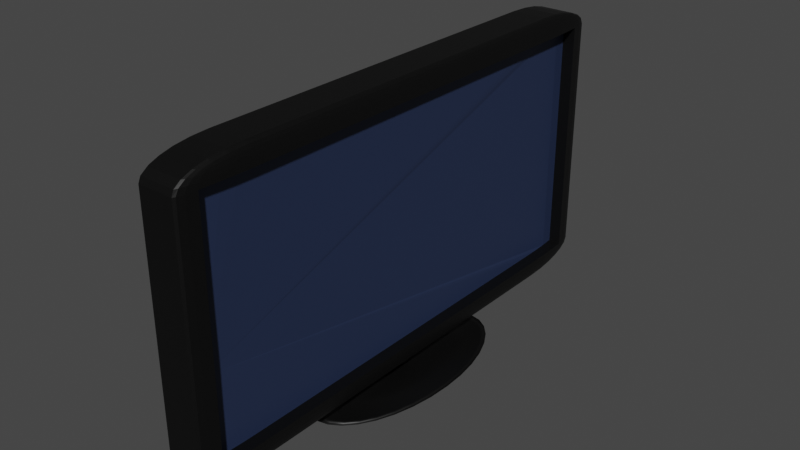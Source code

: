 # Source: Flat_Screen_TV.blend  (saved by Blender 3.1.7; exported with 4.5.12 LTS)
import bpy
from mathutils import Matrix  # noqa: F401  (used for matrix-valued properties, if any)

bpy.ops.wm.read_factory_settings(use_empty=True)
scene = bpy.context.scene
scene.name = 'Scene'

# ---- collections
col_collection = bpy.data.collections.new('Collection'); scene.collection.children.link(col_collection)

# ---- materials (node trees are filled in below, after node groups)
mat_material_003 = bpy.data.materials.new('Material.003')
mat_material_003.use_transparent_shadow = False
mat_material_004 = bpy.data.materials.new('Material.004')
mat_material_004.use_transparent_shadow = False
mat_material_005 = bpy.data.materials.new('Material.005')
mat_material_005.use_transparent_shadow = False
mat_material_006 = bpy.data.materials.new('Material.006')
mat_material_006.use_transparent_shadow = False

# ---- material node trees
mat_material_003.use_nodes = True; mat_material_003.node_tree.nodes.clear()
_N = mat_material_003.node_tree.nodes; _L = mat_material_003.node_tree.links
n0 = _N.new('ShaderNodeBsdfPrincipled'); n0.name = 'Principled BSDF'; n0.location = (10, 300)
n0.distribution = 'GGX'
n0.subsurface_method = 'RANDOM_WALK_SKIN'
n0.inputs[0].default_value = (0.0, 0.0, 0.0, 1.0)
n0.inputs[3].default_value = 1.45
n0.inputs[27].default_value = (0.0, 0.0, 0.0, 1.0)
n0.inputs[28].default_value = 1.0
n1 = _N.new('ShaderNodeOutputMaterial'); n1.name = 'Material Output'; n1.location = (300, 300)
_L.new(n0.outputs[0], n1.inputs[0])
n1.is_active_output = True
mat_material_004.use_nodes = True; mat_material_004.node_tree.nodes.clear()
_N = mat_material_004.node_tree.nodes; _L = mat_material_004.node_tree.links
n0 = _N.new('ShaderNodeBsdfPrincipled'); n0.name = 'Principled BSDF'; n0.location = (10, 300)
n0.distribution = 'GGX'
n0.subsurface_method = 'RANDOM_WALK_SKIN'
n0.inputs[0].default_value = (0.0, 0.0, 0.0, 1.0)
n0.inputs[3].default_value = 1.45
n0.inputs[27].default_value = (0.0, 0.0, 0.0, 1.0)
n0.inputs[28].default_value = 1.0
n1 = _N.new('ShaderNodeOutputMaterial'); n1.name = 'Material Output'; n1.location = (300, 300)
_L.new(n0.outputs[0], n1.inputs[0])
n1.is_active_output = True
mat_material_005.use_nodes = True; mat_material_005.node_tree.nodes.clear()
_N = mat_material_005.node_tree.nodes; _L = mat_material_005.node_tree.links
n0 = _N.new('ShaderNodeBsdfPrincipled'); n0.name = 'Principled BSDF'; n0.location = (10, 300)
n0.distribution = 'GGX'
n0.subsurface_method = 'RANDOM_WALK_SKIN'
n0.inputs[0].default_value = (0.0, 0.0, 0.0, 1.0)
n0.inputs[3].default_value = 1.45
n0.inputs[27].default_value = (0.0, 0.0, 0.0, 1.0)
n0.inputs[28].default_value = 1.0
n1 = _N.new('ShaderNodeOutputMaterial'); n1.name = 'Material Output'; n1.location = (300, 300)
_L.new(n0.outputs[0], n1.inputs[0])
n1.is_active_output = True
mat_material_006.use_nodes = True; mat_material_006.node_tree.nodes.clear()
_N = mat_material_006.node_tree.nodes; _L = mat_material_006.node_tree.links
n0 = _N.new('ShaderNodeBsdfPrincipled'); n0.name = 'Principled BSDF'; n0.location = (10, 300)
n0.distribution = 'GGX'
n0.subsurface_method = 'RANDOM_WALK_SKIN'
n0.inputs[0].default_value = (0.01764, 0.02956, 0.07227, 1.0)
n0.inputs[3].default_value = 1.45
n0.inputs[27].default_value = (0.0, 0.0, 0.0, 1.0)
n0.inputs[28].default_value = 1.0
n1 = _N.new('ShaderNodeOutputMaterial'); n1.name = 'Material Output'; n1.location = (300, 300)
_L.new(n0.outputs[0], n1.inputs[0])
n1.is_active_output = True

# ---- world
world_world = bpy.data.worlds.new('World'); scene.world = world_world
world_world.use_nodes = True; world_world.node_tree.nodes.clear()
_N = world_world.node_tree.nodes; _L = world_world.node_tree.links
n0 = _N.new('ShaderNodeOutputWorld'); n0.name = 'World Output'; n0.location = (300, 300)
n1 = _N.new('ShaderNodeBackground'); n1.name = 'Background'; n1.location = (10, 300)
n1.inputs[0].default_value = (0.05088, 0.05088, 0.05088, 1.0)
_L.new(n1.outputs[0], n0.inputs[0])
n0.is_active_output = True
world_world.color = (0.05088, 0.05088, 0.05088)
world_world.use_sun_shadow = False
world_world.sun_shadow_jitter_overblur = 0.0

# ---- meshes
me_circle = bpy.data.meshes.new('Circle')
me_circle.from_pydata([(0.0, 1.0, 0.0), (-0.1951, 0.9808, 0.0), (-0.3827, 0.9239, 0.0), (-0.5556, 0.8315, 0.0), (-0.7071, 0.7071, 0.0), (-0.8315, 0.5556, 0.0), (-0.9239, 0.3827, 0.0002428), (-0.9808, 0.1951, 0.0006261), (-1.0, -4.371e-08, 0.001618), (-0.9808, -0.1951, 0.0006261), (-0.9239, -0.3827, 0.0002428), (-0.8315, -0.5556, 0.0), (-0.7071, -0.7071, 0.0), (-0.5556, -0.8315, 0.0), (-0.3827, -0.9239, 0.0), (-0.1951, -0.9808, 0.0), (8.742e-08, -1.0, 0.0), (0.1951, -0.9808, 0.0), (0.3827, -0.9239, 0.0), (0.5556, -0.8315, 0.0), (0.7071, -0.7071, 0.0), (0.8315, -0.5556, 0.0), (0.9239, -0.3827, 0.0002428), (0.9808, -0.1951, 0.0006261), (1.0, 1.192e-08, 0.001618), (0.9808, 0.1951, 0.0006261), (0.9239, 0.3827, 0.0002428), (0.8315, 0.5556, 0.0), (0.7071, 0.7071, 0.0), (0.5556, 0.8315, 0.0), (0.3827, 0.9239, 0.0), (0.1951, 0.9808, 0.0), (-0.1811, 0.9106, 0.002742), (7.819e-10, 0.9285, 0.002742), (-0.3553, 0.8578, 0.002742), (-0.5158, 0.772, 0.002742), (-0.6565, 0.6565, 0.002742), (-0.772, 0.5158, 0.004173), (-0.8578, 0.3553, 0.006676), (-0.9106, 0.1811, 0.00763), (-0.9285, -4.101e-08, 0.009319), (-0.9106, -0.1811, 0.00763), (-0.8578, -0.3553, 0.006676), (-0.772, -0.5158, 0.004173), (-0.6565, -0.6565, 0.002742), (-0.5158, -0.772, 0.002742), (-0.3553, -0.8578, 0.002742), (-0.1811, -0.9106, 0.002742), (8.195e-08, -0.9285, 0.002742), (0.1811, -0.9106, 0.002742), (0.3553, -0.8578, 0.002742), (0.5158, -0.772, 0.002742), (0.6565, -0.6565, 0.002742), (0.772, -0.5158, 0.004173), (0.8578, -0.3553, 0.006676), (0.9106, -0.1811, 0.00763), (0.9285, 1.064e-08, 0.009319), (0.9106, 0.1811, 0.00763), (0.8578, 0.3553, 0.006676), (0.772, 0.5158, 0.004173), (0.6565, 0.6565, 0.002742), (0.5158, 0.772, 0.002742), (0.3553, 0.8578, 0.002742), (0.1811, 0.9106, 0.002742), (-0.1591, 0.8001, 4.043e-06), (-1.83e-09, 0.8158, 0.0), (-0.3122, 0.7537, 0.001069), (-0.4532, 0.6783, 0.004295), (-0.5768, 0.5768, 0.008872), (-0.6783, 0.4532, 0.01291), (-0.7537, 0.3122, 0.01437), (-0.8001, 0.1591, 0.01653), (-0.8158, -3.712e-08, 0.01807), (-0.8001, -0.1591, 0.01653), (-0.7537, -0.3122, 0.01437), (-0.6783, -0.4532, 0.01291), (-0.5768, -0.5768, 0.008872), (-0.4532, -0.6783, 0.004295), (-0.3122, -0.7537, 0.001069), (-0.1591, -0.8001, 4.043e-06), (6.949e-08, -0.8158, 0.0), (0.1591, -0.8001, 4.043e-06), (0.3122, -0.7537, 0.001069), (0.4532, -0.6783, 0.004295), (0.5768, -0.5768, 0.008872), (0.6783, -0.4532, 0.01291), (0.7537, -0.3122, 0.01437), (0.8001, -0.1591, 0.01653), (0.8158, 8.265e-09, 0.01807), (0.8001, 0.1591, 0.01653), (0.7537, 0.3122, 0.01437), (0.6783, 0.4532, 0.01291), (0.5768, 0.5768, 0.008872), (0.4532, 0.6783, 0.004295), (0.3122, 0.7537, 0.001069), (0.1591, 0.8001, 4.043e-06), (-0.1328, 0.6679, 0.02068), (-7.179e-10, 0.681, 0.02033), (-0.2606, 0.6291, 0.02235), (-0.3783, 0.5662, 0.02517), (-0.4815, 0.4815, 0.02655), (-0.5662, 0.3783, 0.02751), (-0.6291, 0.2606, 0.02946), (-0.6679, 0.1328, 0.03084), (-0.681, -3.222e-08, 0.03134), (-0.6679, -0.1328, 0.03084), (-0.6291, -0.2606, 0.02946), (-0.5662, -0.3783, 0.02751), (-0.4815, -0.4815, 0.02655), (-0.3783, -0.5662, 0.02517), (-0.2606, -0.6291, 0.02235), (-0.1328, -0.6679, 0.02068), (5.881e-08, -0.681, 0.02033), (0.1328, -0.6679, 0.02068), (0.2606, -0.6291, 0.02235), (0.3783, -0.5662, 0.02517), (0.4815, -0.4815, 0.02655), (0.5662, -0.3783, 0.02751), (0.6291, -0.2606, 0.02946), (0.6679, -0.1328, 0.03084), (0.681, 5.667e-09, 0.03134), (0.6679, 0.1328, 0.03084), (0.6291, 0.2606, 0.02946), (0.5662, 0.3783, 0.02751), (0.4815, 0.4815, 0.02655), (0.3783, 0.5662, 0.02517), (0.2606, 0.6291, 0.02235), (0.1328, 0.6679, 0.02068), (-0.111, 0.5583, 0.03604), (-4.764e-10, 0.5692, 0.03604), (-0.2178, 0.5259, 0.03604), (-0.3162, 0.4733, 0.03604), (-0.4025, 0.4025, 0.03604), (-0.4733, 0.3162, 0.03604), (-0.5259, 0.2178, 0.03604), (-0.5583, 0.111, 0.03604), (-0.5692, -2.791e-08, 0.03604), (-0.5583, -0.111, 0.03604), (-0.5259, -0.2178, 0.03604), (-0.4733, -0.3162, 0.03604), (-0.4025, -0.4025, 0.03604), (-0.3162, -0.4733, 0.03604), (-0.2178, -0.5259, 0.03604), (-0.111, -0.5583, 0.03604), (4.928e-08, -0.5692, 0.03604), (0.111, -0.5583, 0.03604), (0.2178, -0.5259, 0.03604), (0.3162, -0.4733, 0.03604), (0.4025, -0.4025, 0.03604), (0.4733, -0.3162, 0.03604), (0.5259, -0.2178, 0.03604), (0.5583, -0.111, 0.03604), (0.5692, 3.757e-09, 0.03604), (0.5583, 0.111, 0.03604), (0.5259, 0.2178, 0.03604), (0.4733, 0.3162, 0.03604), (0.4025, 0.4025, 0.03604), (0.3162, 0.4733, 0.03604), (0.2178, 0.5259, 0.03604), (0.111, 0.5583, 0.03604)], [], [(1, 0, 31, 30, 29, 28, 27, 26, 25, 24, 23, 22, 21, 20, 19, 18, 17, 16, 15, 14, 13, 12, 11, 10, 9, 8, 7, 6, 5, 4, 3, 2), (44, 45, 77, 76), (17, 18, 50, 49), (4, 5, 37, 36), (31, 0, 33, 63), (18, 19, 51, 50), (5, 6, 38, 37), (19, 20, 52, 51), (6, 7, 39, 38), (20, 21, 53, 52), (7, 8, 40, 39), (21, 22, 54, 53), (8, 9, 41, 40), (22, 23, 55, 54), (9, 10, 42, 41), (23, 24, 56, 55), (10, 11, 43, 42), (24, 25, 57, 56), (11, 12, 44, 43), (25, 26, 58, 57), (12, 13, 45, 44), (26, 27, 59, 58), (13, 14, 46, 45), (0, 1, 32, 33), (27, 28, 60, 59), (14, 15, 47, 46), (1, 2, 34, 32), (28, 29, 61, 60), (15, 16, 48, 47), (2, 3, 35, 34), (29, 30, 62, 61), (16, 17, 49, 48), (3, 4, 36, 35), (30, 31, 63, 62), (79, 80, 112, 111), (58, 59, 91, 90), (45, 46, 78, 77), (33, 32, 64, 65), (59, 60, 92, 91), (46, 47, 79, 78), (32, 34, 66, 64), (60, 61, 93, 92), (47, 48, 80, 79), (34, 35, 67, 66), (61, 62, 94, 93), (48, 49, 81, 80), (35, 36, 68, 67), (62, 63, 95, 94), (49, 50, 82, 81), (36, 37, 69, 68), (63, 33, 65, 95), (50, 51, 83, 82), (37, 38, 70, 69), (51, 52, 84, 83), (38, 39, 71, 70), (52, 53, 85, 84), (39, 40, 72, 71), (53, 54, 86, 85), (40, 41, 73, 72), (54, 55, 87, 86), (41, 42, 74, 73), (55, 56, 88, 87), (42, 43, 75, 74), (56, 57, 89, 88), (43, 44, 76, 75), (57, 58, 90, 89), (114, 115, 147, 146), (66, 67, 99, 98), (93, 94, 126, 125), (80, 81, 113, 112), (67, 68, 100, 99), (94, 95, 127, 126), (81, 82, 114, 113), (68, 69, 101, 100), (95, 65, 97, 127), (82, 83, 115, 114), (69, 70, 102, 101), (83, 84, 116, 115), (70, 71, 103, 102), (84, 85, 117, 116), (71, 72, 104, 103), (85, 86, 118, 117), (72, 73, 105, 104), (86, 87, 119, 118), (73, 74, 106, 105), (87, 88, 120, 119), (74, 75, 107, 106), (88, 89, 121, 120), (75, 76, 108, 107), (89, 90, 122, 121), (76, 77, 109, 108), (90, 91, 123, 122), (77, 78, 110, 109), (65, 64, 96, 97), (91, 92, 124, 123), (78, 79, 111, 110), (64, 66, 98, 96), (92, 93, 125, 124), (128, 130, 131, 132, 133, 134, 135, 136, 137, 138, 139, 140, 141, 142, 143, 144, 145, 146, 147, 148, 149, 150, 151, 152, 153, 154, 155, 156, 157, 158, 159, 129), (101, 102, 134, 133), (115, 116, 148, 147), (102, 103, 135, 134), (116, 117, 149, 148), (103, 104, 136, 135), (117, 118, 150, 149), (104, 105, 137, 136), (118, 119, 151, 150), (105, 106, 138, 137), (119, 120, 152, 151), (106, 107, 139, 138), (120, 121, 153, 152), (107, 108, 140, 139), (121, 122, 154, 153), (108, 109, 141, 140), (122, 123, 155, 154), (109, 110, 142, 141), (97, 96, 128, 129), (123, 124, 156, 155), (110, 111, 143, 142), (96, 98, 130, 128), (124, 125, 157, 156), (111, 112, 144, 143), (98, 99, 131, 130), (125, 126, 158, 157), (112, 113, 145, 144), (99, 100, 132, 131), (126, 127, 159, 158), (113, 114, 146, 145), (100, 101, 133, 132), (127, 97, 129, 159)])
me_circle.polygons.foreach_set('use_smooth', [True] * 130)
_uv = me_circle.uv_layers.new(name='UVMap')
_uv.uv.foreach_set('vector', [0.0, 0.0, 0.0, 0.0, 0.0, 0.0, 0.0, 0.0, 0.0, 0.0, 0.0, 0.0, 0.0, 0.0, 0.0, 0.0, 0.0, 0.0, 0.0, 0.0, 0.0, 0.0, 0.0, 0.0, 0.0, 0.0, 0.0, 0.0, 0.0, 0.0, 0.0, 0.0, 0.0, 0.0, 0.0, 0.0, 0.0, 0.0, 0.0, 0.0, 0.0, 0.0, 0.0, 0.0, 0.0, 0.0, 0.0, 0.0, 0.0, 0.0, 0.0, 0.0, 0.0, 0.0, 0.0, 0.0, 0.0, 0.0, 0.0, 0.0, 0.0, 0.0, 0.0, 0.0, 0.0, 0.0, 0.0, 0.0, 0.0, 0.0, 0.0, 0.0, 0.0, 0.0, 0.0, 0.0, 0.0, 0.0, 0.0, 0.0, 0.0, 0.0, 0.0, 0.0, 0.0, 0.0, 0.0, 0.0, 0.0, 0.0, 0.0, 0.0, 0.0, 0.0, 0.0, 0.0, 0.0, 0.0, 0.0, 0.0, 0.0, 0.0, 0.0, 0.0, 0.0, 0.0, 0.0, 0.0, 0.0, 0.0, 0.0, 0.0, 0.0, 0.0, 0.0, 0.0, 0.0, 0.0, 0.0, 0.0, 0.0, 0.0, 0.0, 0.0, 0.0, 0.0, 0.0, 0.0, 0.0, 0.0, 0.0, 0.0, 0.0, 0.0, 0.0, 0.0, 0.0, 0.0, 0.0, 0.0, 0.0, 0.0, 0.0, 0.0, 0.0, 0.0, 0.0, 0.0, 0.0, 0.0, 0.0, 0.0, 0.0, 0.0, 0.0, 0.0, 0.0, 0.0, 0.0, 0.0, 0.0, 0.0, 0.0, 0.0, 0.0, 0.0, 0.0, 0.0, 0.0, 0.0, 0.0, 0.0, 0.0, 0.0, 0.0, 0.0, 0.0, 0.0, 0.0, 0.0, 0.0, 0.0, 0.0, 0.0, 0.0, 0.0, 0.0, 0.0, 0.0, 0.0, 0.0, 0.0, 0.0, 0.0, 0.0, 0.0, 0.0, 0.0, 0.0, 0.0, 0.0, 0.0, 0.0, 0.0, 0.0, 0.0, 0.0, 0.0, 0.0, 0.0, 0.0, 0.0, 0.0, 0.0, 0.0, 0.0, 0.0, 0.0, 0.0, 0.0, 0.0, 0.0, 0.0, 0.0, 0.0, 0.0, 0.0, 0.0, 0.0, 0.0, 0.0, 0.0, 0.0, 0.0, 0.0, 0.0, 0.0, 0.0, 0.0, 0.0, 0.0, 0.0, 0.0, 0.0, 0.0, 0.0, 0.0, 0.0, 0.0, 0.0, 0.0, 0.0, 0.0, 0.0, 0.0, 0.0, 0.0, 0.0, 0.0, 0.0, 0.0, 0.0, 0.0, 0.0, 0.0, 0.0, 0.0, 0.0, 0.0, 0.0, 0.0, 0.0, 0.0, 0.0, 0.0, 0.0, 0.0, 0.0, 0.0, 0.0, 0.0, 0.0, 0.0, 0.0, 0.0, 0.0, 0.0, 0.0, 0.0, 0.0, 0.0, 0.0, 0.0, 0.0, 0.0, 0.0, 0.0, 0.0, 0.0, 0.0, 0.0, 0.0, 0.0, 0.0, 0.0, 0.0, 0.0, 0.0, 0.0, 0.0, 0.0, 0.0, 0.0, 0.0, 0.0, 0.0, 0.0, 0.0, 0.0, 0.0, 0.0, 0.0, 0.0, 0.0, 0.0, 0.0, 0.0, 0.0, 0.0, 0.0, 0.0, 0.0, 0.0, 0.0, 0.0, 0.0, 0.0, 0.0, 0.0, 0.0, 0.0, 0.0, 0.0, 0.0, 0.0, 0.0, 0.0, 0.0, 0.0, 0.0, 0.0, 0.0, 0.0, 0.0, 0.0, 0.0, 0.0, 0.0, 0.0, 0.0, 0.0, 0.0, 0.0, 0.0, 0.0, 0.0, 0.0, 0.0, 0.0, 0.0, 0.0, 0.0, 0.0, 0.0, 0.0, 0.0, 0.0, 0.0, 0.0, 0.0, 0.0, 0.0, 0.0, 0.0, 0.0, 0.0, 0.0, 0.0, 0.0, 0.0, 0.0, 0.0, 0.0, 0.0, 0.0, 0.0, 0.0, 0.0, 0.0, 0.0, 0.0, 0.0, 0.0, 0.0, 0.0, 0.0, 0.0, 0.0, 0.0, 0.0, 0.0, 0.0, 0.0, 0.0, 0.0, 0.0, 0.0, 0.0, 0.0, 0.0, 0.0, 0.0, 0.0, 0.0, 0.0, 0.0, 0.0, 0.0, 0.0, 0.0, 0.0, 0.0, 0.0, 0.0, 0.0, 0.0, 0.0, 0.0, 0.0, 0.0, 0.0, 0.0, 0.0, 0.0, 0.0, 0.0, 0.0, 0.0, 0.0, 0.0, 0.0, 0.0, 0.0, 0.0, 0.0, 0.0, 0.0, 0.0, 0.0, 0.0, 0.0, 0.0, 0.0, 0.0, 0.0, 0.0, 0.0, 0.0, 0.0, 0.0, 0.0, 0.0, 0.0, 0.0, 0.0, 0.0, 0.0, 0.0, 0.0, 0.0, 0.0, 0.0, 0.0, 0.0, 0.0, 0.0, 0.0, 0.0, 0.0, 0.0, 0.0, 0.0, 0.0, 0.0, 0.0, 0.0, 0.0, 0.0, 0.0, 0.0, 0.0, 0.0, 0.0, 0.0, 0.0, 0.0, 0.0, 0.0, 0.0, 0.0, 0.0, 0.0, 0.0, 0.0, 0.0, 0.0, 0.0, 0.0, 0.0, 0.0, 0.0, 0.0, 0.0, 0.0, 0.0, 0.0, 0.0, 0.0, 0.0, 0.0, 0.0, 0.0, 0.0, 0.0, 0.0, 0.0, 0.0, 0.0, 0.0, 0.0, 0.0, 0.0, 0.0, 0.0, 0.0, 0.0, 0.0, 0.0, 0.0, 0.0, 0.0, 0.0, 0.0, 0.0, 0.0, 0.0, 0.0, 0.0, 0.0, 0.0, 0.0, 0.0, 0.0, 0.0, 0.0, 0.0, 0.0, 0.0, 0.0, 0.0, 0.0, 0.0, 0.0, 0.0, 0.0, 0.0, 0.0, 0.0, 0.0, 0.0, 0.0, 0.0, 0.0, 0.0, 0.0, 0.0, 0.0, 0.0, 0.0, 0.0, 0.0, 0.0, 0.0, 0.0, 0.0, 0.0, 0.0, 0.0, 0.0, 0.0, 0.0, 0.0, 0.0, 0.0, 0.0, 0.0, 0.0, 0.0, 0.0, 0.0, 0.0, 0.0, 0.0, 0.0, 0.0, 0.0, 0.0, 0.0, 0.0, 0.0, 0.0, 0.0, 0.0, 0.0, 0.0, 0.0, 0.0, 0.0, 0.0, 0.0, 0.0, 0.0, 0.0, 0.0, 0.0, 0.0, 0.0, 0.0, 0.0, 0.0, 0.0, 0.0, 0.0, 0.0, 0.0, 0.0, 0.0, 0.0, 0.0, 0.0, 0.0, 0.0, 0.0, 0.0, 0.0, 0.0, 0.0, 0.0, 0.0, 0.0, 0.0, 0.0, 0.0, 0.0, 0.0, 0.0, 0.0, 0.0, 0.0, 0.0, 0.0, 0.0, 0.0, 0.0, 0.0, 0.0, 0.0, 0.0, 0.0, 0.0, 0.0, 0.0, 0.0, 0.0, 0.0, 0.0, 0.0, 0.0, 0.0, 0.0, 0.0, 0.0, 0.0, 0.0, 0.0, 0.0, 0.0, 0.0, 0.0, 0.0, 0.0, 0.0, 0.0, 0.0, 0.0, 0.0, 0.0, 0.0, 0.0, 0.0, 0.0, 0.0, 0.0, 0.0, 0.0, 0.0, 0.0, 0.0, 0.0, 0.0, 0.0, 0.0, 0.0, 0.0, 0.0, 0.0, 0.0, 0.0, 0.0, 0.0, 0.0, 0.0, 0.0, 0.0, 0.0, 0.0, 0.0, 0.0, 0.0, 0.0, 0.0, 0.0, 0.0, 0.0, 0.0, 0.0, 0.0, 0.0, 0.0, 0.0, 0.0, 0.0, 0.0, 0.0, 0.0, 0.0, 0.0, 0.0, 0.0, 0.0, 0.0, 0.0, 0.0, 0.0, 0.0, 0.0, 0.0, 0.0, 0.0, 0.0, 0.0, 0.0, 0.0, 0.0, 0.0, 0.0, 0.0, 0.0, 0.0, 0.0, 0.0, 0.0, 0.0, 0.0, 0.0, 0.0, 0.0, 0.0, 0.0, 0.0, 0.0, 0.0, 0.0, 0.0, 0.0, 0.0, 0.0, 0.0, 0.0, 0.0, 0.0, 0.0, 0.0, 0.0, 0.0, 0.0, 0.0, 0.0, 0.0, 0.0, 0.0, 0.0, 0.0, 0.0, 0.0, 0.0, 0.0, 0.0, 0.0, 0.0, 0.0, 0.0, 0.0, 0.0, 0.0, 0.0, 0.0, 0.0, 0.0, 0.0, 0.0, 0.0, 0.0, 0.0, 0.0, 0.0, 0.0, 0.0, 0.0, 0.0, 0.0, 0.0, 0.0, 0.0, 0.0, 0.0, 0.0, 0.0, 0.0, 0.0, 0.0, 0.0, 0.0, 0.0, 0.0, 0.0, 0.0, 0.0, 0.0, 0.0, 0.0, 0.0, 0.0, 0.0, 0.0, 0.0, 0.0, 0.0, 0.0, 0.0, 0.0, 0.0, 0.0, 0.0, 0.0, 0.0, 0.0, 0.0, 0.0, 0.0, 0.0, 0.0, 0.0, 0.0, 0.0, 0.0, 0.0, 0.0, 0.0, 0.0, 0.0, 0.0, 0.0, 0.0, 0.0, 0.0, 0.0, 0.0, 0.0, 0.0, 0.0, 0.0, 0.0, 0.0, 0.0, 0.0, 0.0, 0.0, 0.0, 0.0, 0.0, 0.0, 0.0, 0.0, 0.0, 0.0, 0.0, 0.0, 0.0, 0.0, 0.0, 0.0, 0.0, 0.0, 0.0, 0.0, 0.0, 0.0, 0.0, 0.0, 0.0, 0.0, 0.0, 0.0, 0.0, 0.0, 0.0, 0.0, 0.0, 0.0, 0.0, 0.0, 0.0, 0.0, 0.0, 0.0, 0.0, 0.0, 0.0, 0.0, 0.0, 0.0, 0.0, 0.0, 0.0, 0.0, 0.0, 0.0, 0.0, 0.0, 0.0, 0.0, 0.0, 0.0, 0.0, 0.0, 0.0, 0.0, 0.0, 0.0, 0.0, 0.0, 0.0, 0.0, 0.0, 0.0, 0.0, 0.0, 0.0, 0.0, 0.0, 0.0, 0.0, 0.0, 0.0, 0.0, 0.0, 0.0, 0.0, 0.0, 0.0, 0.0, 0.0, 0.0, 0.0, 0.0, 0.0, 0.0, 0.0, 0.0, 0.0, 0.0, 0.0, 0.0, 0.0, 0.0, 0.0, 0.0, 0.0, 0.0, 0.0, 0.0, 0.0, 0.0, 0.0, 0.0, 0.0, 0.0, 0.0, 0.0, 0.0, 0.0, 0.0, 0.0, 0.0, 0.0, 0.0, 0.0, 0.0, 0.0, 0.0, 0.0, 0.0, 0.0, 0.0, 0.0, 0.0, 0.0, 0.0, 0.0, 0.0, 0.0, 0.0, 0.0, 0.0, 0.0, 0.0, 0.0, 0.0, 0.0, 0.0, 0.0, 0.0, 0.0, 0.0, 0.0, 0.0, 0.0, 0.0, 0.0, 0.0, 0.0, 0.0, 0.0, 0.0, 0.0, 0.0, 0.0, 0.0, 0.0, 0.0, 0.0, 0.0, 0.0, 0.0, 0.0, 0.0, 0.0, 0.0, 0.0, 0.0, 0.0, 0.0, 0.0, 0.0, 0.0, 0.0, 0.0, 0.0, 0.0, 0.0, 0.0, 0.0, 0.0, 0.0, 0.0, 0.0, 0.0, 0.0, 0.0, 0.0, 0.0, 0.0, 0.0, 0.0, 0.0, 0.0, 0.0, 0.0, 0.0, 0.0, 0.0, 0.0, 0.0, 0.0, 0.0, 0.0, 0.0, 0.0, 0.0, 0.0, 0.0, 0.0, 0.0, 0.0, 0.0, 0.0, 0.0, 0.0, 0.0, 0.0, 0.0, 0.0, 0.0, 0.0, 0.0, 0.0, 0.0, 0.0, 0.0, 0.0, 0.0, 0.0, 0.0, 0.0, 0.0, 0.0, 0.0, 0.0, 0.0, 0.0, 0.0])
me_circle.materials.append(mat_material_003)
me_circle.use_remesh_fix_poles = True
me_circle.use_remesh_preserve_attributes = False
me_circle.update()
me_cylinder = bpy.data.meshes.new('Cylinder')
me_cylinder.from_pydata([(0.0, 1.0, -1.0), (0.0, 1.0, 1.0), (0.1951, 0.9808, -1.0), (0.1951, 0.9808, 1.0), (0.3827, 0.9239, -1.0), (0.3827, 0.9239, 1.0), (0.5556, 0.8315, -1.0), (0.5556, 0.8315, 1.0), (0.7071, 0.7071, -1.0), (0.7071, 0.7071, 1.0), (0.8315, 0.5556, -1.0), (0.8315, 0.5556, 1.0), (0.9239, 0.3827, -1.0), (0.9239, 0.3827, 1.0), (0.9808, 0.1951, -1.0), (0.9808, 0.1951, 1.0), (1.0, -4.371e-08, -1.0), (1.0, -4.371e-08, 1.0), (0.9808, -0.1951, -1.0), (0.9808, -0.1951, 1.0), (0.9239, -0.3827, -1.0), (0.9239, -0.3827, 1.0), (0.8315, -0.5556, -1.0), (0.8315, -0.5556, 1.0), (0.7071, -0.7071, -1.0), (0.7071, -0.7071, 1.0), (0.5556, -0.8315, -1.0), (0.5556, -0.8315, 1.0), (0.3827, -0.9239, -1.0), (0.3827, -0.9239, 1.0), (0.1951, -0.9808, -1.0), (0.1951, -0.9808, 1.0), (-8.742e-08, -1.0, -1.0), (-8.742e-08, -1.0, 1.0), (-0.1951, -0.9808, -1.0), (-0.1951, -0.9808, 1.0), (-0.3827, -0.9239, -1.0), (-0.3827, -0.9239, 1.0), (-0.5556, -0.8315, -1.0), (-0.5556, -0.8315, 1.0), (-0.7071, -0.7071, -1.0), (-0.7071, -0.7071, 1.0), (-0.8315, -0.5556, -1.0), (-0.8315, -0.5556, 1.0), (-0.9239, -0.3827, -1.0), (-0.9239, -0.3827, 1.0), (-0.9808, -0.1951, -1.0), (-0.9808, -0.1951, 1.0), (-1.0, 1.192e-08, -1.0), (-1.0, 1.192e-08, 1.0), (-0.9808, 0.1951, -1.0), (-0.9808, 0.1951, 1.0), (-0.9239, 0.3827, -1.0), (-0.9239, 0.3827, 1.0), (-0.8315, 0.5556, -1.0), (-0.8315, 0.5556, 1.0), (-0.7071, 0.7071, -1.0), (-0.7071, 0.7071, 1.0), (-0.5556, 0.8315, -1.0), (-0.5556, 0.8315, 1.0), (-0.3827, 0.9239, -1.0), (-0.3827, 0.9239, 1.0), (-0.1951, 0.9808, -1.0), (-0.1951, 0.9808, 1.0)], [], [(0, 1, 3, 2), (2, 3, 5, 4), (4, 5, 7, 6), (6, 7, 9, 8), (8, 9, 11, 10), (10, 11, 13, 12), (12, 13, 15, 14), (14, 15, 17, 16), (16, 17, 19, 18), (18, 19, 21, 20), (20, 21, 23, 22), (22, 23, 25, 24), (24, 25, 27, 26), (26, 27, 29, 28), (28, 29, 31, 30), (30, 31, 33, 32), (32, 33, 35, 34), (34, 35, 37, 36), (36, 37, 39, 38), (38, 39, 41, 40), (40, 41, 43, 42), (42, 43, 45, 44), (44, 45, 47, 46), (46, 47, 49, 48), (48, 49, 51, 50), (50, 51, 53, 52), (52, 53, 55, 54), (54, 55, 57, 56), (56, 57, 59, 58), (58, 59, 61, 60), (3, 1, 63, 61, 59, 57, 55, 53, 51, 49, 47, 45, 43, 41, 39, 37, 35, 33, 31, 29, 27, 25, 23, 21, 19, 17, 15, 13, 11, 9, 7, 5), (60, 61, 63, 62), (62, 63, 1, 0), (0, 2, 4, 6, 8, 10, 12, 14, 16, 18, 20, 22, 24, 26, 28, 30, 32, 34, 36, 38, 40, 42, 44, 46, 48, 50, 52, 54, 56, 58, 60, 62)])
me_cylinder.polygons.foreach_set('use_smooth', [True] * 34)
_uv = me_cylinder.uv_layers.new(name='UVMap')
_uv.uv.foreach_set('vector', [1.0, 0.5, 1.0, 1.0, 0.9688, 1.0, 0.9688, 0.5, 0.9688, 0.5, 0.9688, 1.0, 0.9375, 1.0, 0.9375, 0.5, 0.9375, 0.5, 0.9375, 1.0, 0.9062, 1.0, 0.9062, 0.5, 0.9062, 0.5, 0.9062, 1.0, 0.875, 1.0, 0.875, 0.5, 0.875, 0.5, 0.875, 1.0, 0.8438, 1.0, 0.8438, 0.5, 0.8438, 0.5, 0.8438, 1.0, 0.8125, 1.0, 0.8125, 0.5, 0.8125, 0.5, 0.8125, 1.0, 0.7812, 1.0, 0.7812, 0.5, 0.7812, 0.5, 0.7812, 1.0, 0.75, 1.0, 0.75, 0.5, 0.75, 0.5, 0.75, 1.0, 0.7188, 1.0, 0.7188, 0.5, 0.7188, 0.5, 0.7188, 1.0, 0.6875, 1.0, 0.6875, 0.5, 0.6875, 0.5, 0.6875, 1.0, 0.6562, 1.0, 0.6562, 0.5, 0.6562, 0.5, 0.6562, 1.0, 0.625, 1.0, 0.625, 0.5, 0.625, 0.5, 0.625, 1.0, 0.5938, 1.0, 0.5938, 0.5, 0.5938, 0.5, 0.5938, 1.0, 0.5625, 1.0, 0.5625, 0.5, 0.5625, 0.5, 0.5625, 1.0, 0.5312, 1.0, 0.5312, 0.5, 0.5312, 0.5, 0.5312, 1.0, 0.5, 1.0, 0.5, 0.5, 0.5, 0.5, 0.5, 1.0, 0.4688, 1.0, 0.4688, 0.5, 0.4688, 0.5, 0.4688, 1.0, 0.4375, 1.0, 0.4375, 0.5, 0.4375, 0.5, 0.4375, 1.0, 0.4062, 1.0, 0.4062, 0.5, 0.4062, 0.5, 0.4062, 1.0, 0.375, 1.0, 0.375, 0.5, 0.375, 0.5, 0.375, 1.0, 0.3438, 1.0, 0.3438, 0.5, 0.3438, 0.5, 0.3438, 1.0, 0.3125, 1.0, 0.3125, 0.5, 0.3125, 0.5, 0.3125, 1.0, 0.2812, 1.0, 0.2812, 0.5, 0.2812, 0.5, 0.2812, 1.0, 0.25, 1.0, 0.25, 0.5, 0.25, 0.5, 0.25, 1.0, 0.2188, 1.0, 0.2188, 0.5, 0.2188, 0.5, 0.2188, 1.0, 0.1875, 1.0, 0.1875, 0.5, 0.1875, 0.5, 0.1875, 1.0, 0.1562, 1.0, 0.1562, 0.5, 0.1562, 0.5, 0.1562, 1.0, 0.125, 1.0, 0.125, 0.5, 0.125, 0.5, 0.125, 1.0, 0.09375, 1.0, 0.09375, 0.5, 0.09375, 0.5, 0.09375, 1.0, 0.0625, 1.0, 0.0625, 0.5, 0.2968, 0.4854, 0.25, 0.49, 0.2032, 0.4854, 0.1582, 0.4717, 0.1167, 0.4496, 0.08029, 0.4197, 0.05045, 0.3833, 0.02827, 0.3418, 0.01461, 0.2968, 0.01, 0.25, 0.01461, 0.2032, 0.02827, 0.1582, 0.05045, 0.1167, 0.08029, 0.08029, 0.1167, 0.05045, 0.1582, 0.02827, 0.2032, 0.01461, 0.25, 0.01, 0.2968, 0.01461, 0.3418, 0.02827, 0.3833, 0.05045, 0.4197, 0.08029, 0.4496, 0.1167, 0.4717, 0.1582, 0.4854, 0.2032, 0.49, 0.25, 0.4854, 0.2968, 0.4717, 0.3418, 0.4496, 0.3833, 0.4197, 0.4197, 0.3833, 0.4496, 0.3418, 0.4717, 0.0625, 0.5, 0.0625, 1.0, 0.03125, 1.0, 0.03125, 0.5, 0.03125, 0.5, 0.03125, 1.0, 0.0, 1.0, 0.0, 0.5, 0.75, 0.49, 0.7968, 0.4854, 0.8418, 0.4717, 0.8833, 0.4496, 0.9197, 0.4197, 0.9496, 0.3833, 0.9717, 0.3418, 0.9854, 0.2968, 0.99, 0.25, 0.9854, 0.2032, 0.9717, 0.1582, 0.9496, 0.1167, 0.9197, 0.08029, 0.8833, 0.05045, 0.8418, 0.02827, 0.7968, 0.01461, 0.75, 0.01, 0.7032, 0.01461, 0.6582, 0.02827, 0.6167, 0.05045, 0.5803, 0.08029, 0.5504, 0.1167, 0.5283, 0.1582, 0.5146, 0.2032, 0.51, 0.25, 0.5146, 0.2968, 0.5283, 0.3418, 0.5504, 0.3833, 0.5803, 0.4197, 0.6167, 0.4496, 0.6582, 0.4717, 0.7032, 0.4854])
me_cylinder.materials.append(mat_material_004)
me_cylinder.use_remesh_fix_poles = True
me_cylinder.use_remesh_preserve_attributes = False
me_cylinder.update()
me_cube_002 = bpy.data.meshes.new('Cube.002')
me_cube_002.from_pydata([(-0.74, -0.74, -1.0), (-0.74, -1.0, -0.74), (-1.0, -0.74, -0.74), (-0.74, -0.8073, -0.9911), (-0.74, -0.87, -0.9652), (-0.74, -0.9238, -0.9238), (-0.8073, -0.74, -0.9911), (-0.8094, -0.81, -0.9806), (-0.8083, -0.8704, -0.9543), (-0.8069, -0.9176, -0.9177), (-0.87, -0.74, -0.9652), (-0.8705, -0.8086, -0.9541), (-0.8638, -0.8639, -0.9321), (-0.8584, -0.9037, -0.9037), (-0.8901, -0.8901, -0.8901), (-0.8073, -0.9911, -0.74), (-0.87, -0.9652, -0.74), (-0.9238, -0.9238, -0.74), (-0.74, -0.9911, -0.8073), (-0.81, -0.9806, -0.8094), (-0.8704, -0.9543, -0.8083), (-0.9176, -0.9177, -0.8069), (-0.74, -0.9652, -0.87), (-0.8086, -0.9541, -0.8705), (-0.8639, -0.9321, -0.8638), (-0.9037, -0.9037, -0.8584), (-0.9911, -0.74, -0.8073), (-0.9652, -0.74, -0.87), (-0.9238, -0.74, -0.9238), (-0.9911, -0.8073, -0.74), (-0.9806, -0.8094, -0.81), (-0.9543, -0.8083, -0.8704), (-0.9177, -0.8069, -0.9176), (-0.9652, -0.87, -0.74), (-0.9541, -0.8705, -0.8086), (-0.9321, -0.8638, -0.8639), (-0.9037, -0.8584, -0.9037), (-0.74, -1.0, 2.3), (-0.74, -0.74, 2.56), (-1.0, -0.74, 2.3), (-0.74, -0.9911, 2.368), (-0.74, -0.9652, 2.43), (-0.74, -0.9238, 2.484), (-0.8073, -0.9911, 2.3), (-0.8094, -0.9806, 2.37), (-0.8083, -0.9543, 2.431), (-0.8069, -0.9177, 2.478), (-0.87, -0.9652, 2.3), (-0.8705, -0.9541, 2.369), (-0.8638, -0.9321, 2.424), (-0.8584, -0.9037, 2.464), (-0.8901, -0.8901, 2.451), (-0.8073, -0.74, 2.552), (-0.87, -0.74, 2.526), (-0.9238, -0.74, 2.484), (-0.74, -0.8073, 2.552), (-0.81, -0.8094, 2.541), (-0.8704, -0.8083, 2.515), (-0.9176, -0.8069, 2.478), (-0.74, -0.87, 2.526), (-0.8086, -0.8705, 2.515), (-0.8639, -0.8638, 2.493), (-0.9037, -0.8584, 2.464), (-0.9911, -0.8073, 2.3), (-0.9652, -0.87, 2.3), (-0.9238, -0.9238, 2.3), (-0.9911, -0.74, 2.368), (-0.9806, -0.81, 2.37), (-0.9543, -0.8704, 2.369), (-0.9177, -0.9176, 2.367), (-0.9652, -0.74, 2.43), (-0.9541, -0.8086, 2.431), (-0.9321, -0.8639, 2.424), (-0.9037, -0.9037, 2.419), (-0.74, 0.74, -1.0), (-1.0, 0.74, -0.74), (-0.74, 1.0, -0.74), (-0.8073, 0.74, -0.9911), (-0.87, 0.74, -0.9652), (-0.9238, 0.74, -0.9238), (-0.74, 0.8073, -0.9911), (-0.81, 0.8094, -0.9806), (-0.8704, 0.8083, -0.9543), (-0.9176, 0.8069, -0.9177), (-0.74, 0.87, -0.9652), (-0.8086, 0.8705, -0.9541), (-0.8639, 0.8638, -0.9321), (-0.9037, 0.8584, -0.9037), (-0.8901, 0.8901, -0.8901), (-0.9911, 0.8073, -0.74), (-0.9652, 0.87, -0.74), (-0.9238, 0.9238, -0.74), (-0.9911, 0.74, -0.8073), (-0.9806, 0.81, -0.8094), (-0.9543, 0.8704, -0.8083), (-0.9177, 0.9176, -0.8069), (-0.9652, 0.74, -0.87), (-0.9541, 0.8086, -0.8705), (-0.9321, 0.8639, -0.8638), (-0.9037, 0.9037, -0.8584), (-0.74, 0.9911, -0.8073), (-0.74, 0.9652, -0.87), (-0.74, 0.9238, -0.9238), (-0.8073, 0.9911, -0.74), (-0.8094, 0.9806, -0.81), (-0.8083, 0.9543, -0.8704), (-0.8069, 0.9177, -0.9176), (-0.87, 0.9652, -0.74), (-0.8705, 0.9541, -0.8086), (-0.8638, 0.9321, -0.8639), (-0.8584, 0.9037, -0.9037), (-0.74, 0.74, 2.56), (-0.74, 1.0, 2.3), (-1.0, 0.74, 2.3), (-0.74, 0.8073, 2.552), (-0.74, 0.87, 2.526), (-0.74, 0.9238, 2.484), (-0.8073, 0.74, 2.552), (-0.8094, 0.81, 2.541), (-0.8083, 0.8704, 2.515), (-0.8069, 0.9176, 2.478), (-0.87, 0.74, 2.526), (-0.8705, 0.8086, 2.515), (-0.8638, 0.8639, 2.493), (-0.8584, 0.9037, 2.464), (-0.8901, 0.8901, 2.451), (-0.8073, 0.9911, 2.3), (-0.87, 0.9652, 2.3), (-0.9238, 0.9238, 2.3), (-0.74, 0.9911, 2.368), (-0.81, 0.9806, 2.37), (-0.8704, 0.9543, 2.369), (-0.9176, 0.9177, 2.367), (-0.74, 0.9652, 2.43), (-0.8086, 0.9541, 2.431), (-0.8639, 0.9321, 2.424), (-0.9037, 0.9037, 2.419), (-0.9911, 0.74, 2.368), (-0.9652, 0.74, 2.43), (-0.9238, 0.74, 2.484), (-0.9911, 0.8073, 2.3), (-0.9806, 0.8094, 2.37), (-0.9543, 0.8083, 2.431), (-0.9177, 0.8069, 2.478), (-0.9652, 0.87, 2.3), (-0.9541, 0.8705, 2.369), (-0.9321, 0.8638, 2.424), (-0.9037, 0.8584, 2.464), (0.74, -0.74, -1.0), (1.0, -0.74, -0.74), (0.74, -1.0, -0.74), (0.8073, -0.74, -0.9911), (0.87, -0.74, -0.9652), (0.9238, -0.74, -0.9238), (0.74, -0.8073, -0.9911), (0.81, -0.8094, -0.9806), (0.8704, -0.8083, -0.9543), (0.9176, -0.8069, -0.9177), (0.74, -0.87, -0.9652), (0.8086, -0.8705, -0.9541), (0.8639, -0.8638, -0.9321), (0.9037, -0.8584, -0.9037), (0.8901, -0.8901, -0.8901), (0.9911, -0.8073, -0.74), (0.9652, -0.87, -0.74), (0.9238, -0.9238, -0.74), (0.9911, -0.74, -0.8073), (0.9806, -0.81, -0.8094), (0.9543, -0.8704, -0.8083), (0.9177, -0.9176, -0.8069), (0.9652, -0.74, -0.87), (0.9541, -0.8086, -0.8705), (0.9321, -0.8639, -0.8638), (0.9037, -0.9037, -0.8584), (0.74, -0.9911, -0.8073), (0.74, -0.9652, -0.87), (0.74, -0.9238, -0.9238), (0.8073, -0.9911, -0.74), (0.8094, -0.9806, -0.81), (0.8083, -0.9543, -0.8704), (0.8069, -0.9177, -0.9176), (0.87, -0.9652, -0.74), (0.8705, -0.9541, -0.8086), (0.8638, -0.9321, -0.8639), (0.8584, -0.9037, -0.9037), (0.74, -0.74, 2.56), (0.74, -1.0, 2.3), (1.0, -0.74, 2.3), (0.74, -0.8073, 2.552), (0.74, -0.87, 2.526), (0.74, -0.9238, 2.484), (0.8073, -0.74, 2.552), (0.8094, -0.81, 2.541), (0.8083, -0.8704, 2.515), (0.8069, -0.9176, 2.478), (0.87, -0.74, 2.526), (0.8705, -0.8086, 2.515), (0.8638, -0.8639, 2.493), (0.8584, -0.9037, 2.464), (0.8901, -0.8901, 2.451), (0.8073, -0.9911, 2.3), (0.87, -0.9652, 2.3), (0.9238, -0.9238, 2.3), (0.74, -0.9911, 2.368), (0.81, -0.9806, 2.37), (0.8704, -0.9543, 2.369), (0.9176, -0.9177, 2.367), (0.74, -0.9652, 2.43), (0.8086, -0.9541, 2.431), (0.8639, -0.9321, 2.424), (0.9037, -0.9037, 2.419), (0.9911, -0.74, 2.368), (0.9652, -0.74, 2.43), (0.9238, -0.74, 2.484), (0.9911, -0.8073, 2.3), (0.9806, -0.8094, 2.37), (0.9543, -0.8083, 2.431), (0.9177, -0.8069, 2.478), (0.9652, -0.87, 2.3), (0.9541, -0.8705, 2.369), (0.9321, -0.8638, 2.424), (0.9037, -0.8584, 2.464), (0.74, 0.74, -1.0), (0.74, 1.0, -0.74), (1.0, 0.74, -0.74), (0.74, 0.8073, -0.9911), (0.74, 0.87, -0.9652), (0.74, 0.9238, -0.9238), (0.8073, 0.74, -0.9911), (0.8094, 0.81, -0.9806), (0.8083, 0.8704, -0.9543), (0.8069, 0.9176, -0.9177), (0.87, 0.74, -0.9652), (0.8705, 0.8086, -0.9541), (0.8638, 0.8639, -0.9321), (0.8584, 0.9037, -0.9037), (0.8901, 0.8901, -0.8901), (0.8073, 0.9911, -0.74), (0.87, 0.9652, -0.74), (0.9238, 0.9238, -0.74), (0.74, 0.9911, -0.8073), (0.81, 0.9806, -0.8094), (0.8704, 0.9543, -0.8083), (0.9176, 0.9177, -0.8069), (0.74, 0.9652, -0.87), (0.8086, 0.9541, -0.8705), (0.8639, 0.9321, -0.8638), (0.9037, 0.9037, -0.8584), (0.9911, 0.74, -0.8073), (0.9652, 0.74, -0.87), (0.9238, 0.74, -0.9238), (0.9911, 0.8073, -0.74), (0.9806, 0.8094, -0.81), (0.9543, 0.8083, -0.8704), (0.9177, 0.8069, -0.9176), (0.9652, 0.87, -0.74), (0.9541, 0.8705, -0.8086), (0.9321, 0.8638, -0.8639), (0.9037, 0.8584, -0.9037), (0.74, 0.74, 2.56), (1.0, 0.74, 2.3), (0.74, 1.0, 2.3), (0.8073, 0.74, 2.552), (0.87, 0.74, 2.526), (0.9238, 0.74, 2.484), (0.74, 0.8073, 2.552), (0.81, 0.8094, 2.541), (0.8704, 0.8083, 2.515), (0.9176, 0.8069, 2.478), (0.74, 0.87, 2.526), (0.8086, 0.8705, 2.515), (0.8639, 0.8638, 2.493), (0.9037, 0.8584, 2.464), (0.8901, 0.8901, 2.451), (0.9911, 0.8073, 2.3), (0.9652, 0.87, 2.3), (0.9238, 0.9238, 2.3), (0.9911, 0.74, 2.368), (0.9806, 0.81, 2.37), (0.9543, 0.8704, 2.369), (0.9177, 0.9176, 2.367), (0.9652, 0.74, 2.43), (0.9541, 0.8086, 2.431), (0.9321, 0.8639, 2.424), (0.9037, 0.9037, 2.419), (0.74, 0.9911, 2.368), (0.74, 0.9652, 2.43), (0.74, 0.9238, 2.484), (0.8073, 0.9911, 2.3), (0.8094, 0.9806, 2.37), (0.8083, 0.9543, 2.431), (0.8069, 0.9177, 2.478), (0.87, 0.9652, 2.3), (0.8705, 0.9541, 2.369), (0.8638, 0.9321, 2.424), (0.8584, 0.9037, 2.464), (-0.74, 0.2467, -1.0), (-0.74, -0.2467, -1.0), (-0.8073, -0.2467, -0.9911), (-0.8073, 0.2467, -0.9911), (-0.87, -0.2467, -0.9652), (-0.87, 0.2467, -0.9652), (-0.9238, -0.2467, -0.9238), (-0.9238, 0.2467, -0.9238), (-0.9652, -0.2467, -0.87), (-0.9652, 0.2467, -0.87), (-0.9911, -0.2467, -0.8073), (-0.9911, 0.2467, -0.8073), (-1.0, -0.2467, -0.74), (-1.0, 0.2467, -0.74), (-0.74, -0.2467, 2.56), (-0.74, 0.2467, 2.56), (-0.8073, 0.2467, 2.552), (-0.8073, -0.2467, 2.552), (-0.87, 0.2467, 2.526), (-0.87, -0.2467, 2.526), (-0.9238, 0.2467, 2.484), (-0.9238, -0.2467, 2.484), (-0.9652, 0.2467, 2.43), (-0.9652, -0.2467, 2.43), (-0.9911, 0.2467, 2.368), (-0.9911, -0.2467, 2.368), (-1.0, 0.2467, 2.3), (-1.0, -0.2467, 2.3), (0.74, -0.2467, -1.0), (0.74, 0.2467, -1.0), (0.8073, 0.2467, -0.9911), (0.8073, -0.2467, -0.9911), (0.87, 0.2467, -0.9652), (0.87, -0.2467, -0.9652), (0.9238, 0.2467, -0.9238), (0.9238, -0.2467, -0.9238), (0.9652, 0.2467, -0.87), (0.9652, -0.2467, -0.87), (0.9911, 0.2467, -0.8073), (0.9911, -0.2467, -0.8073), (1.0, 0.2467, -0.74), (1.0, -0.2467, -0.74), (0.74, 0.2467, 2.56), (0.74, -0.2467, 2.56), (0.8073, -0.2467, 2.552), (0.8073, 0.2467, 2.552), (0.87, -0.2467, 2.526), (0.87, 0.2467, 2.526), (0.9238, -0.2467, 2.484), (0.9238, 0.2467, 2.484), (0.9652, -0.2467, 2.43), (0.9652, 0.2467, 2.43), (0.9911, -0.2467, 2.368), (0.9911, 0.2467, 2.368), (1.0, -0.2467, 2.3), (1.0, 0.2467, 2.3), (-0.74, -1.0, 0.2735), (-0.74, -1.0, 1.287), (-0.8073, -0.9911, 1.287), (-0.8073, -0.9911, 0.2735), (-0.87, -0.9652, 1.287), (-0.87, -0.9652, 0.2735), (-0.9238, -0.9238, 1.287), (-0.9238, -0.9238, 0.2735), (-0.9652, -0.87, 1.287), (-0.9652, -0.87, 0.2735), (-0.9911, -0.8073, 1.287), (-0.9911, -0.8073, 0.2735), (-1.0, -0.74, 1.287), (-1.0, -0.74, 0.2735), (-0.74, 1.0, 1.287), (-0.74, 1.0, 0.2735), (-0.8073, 0.9911, 0.2735), (-0.8073, 0.9911, 1.287), (-0.87, 0.9652, 0.2735), (-0.87, 0.9652, 1.287), (-0.9238, 0.9238, 0.2735), (-0.9238, 0.9238, 1.287), (-0.9652, 0.87, 0.2735), (-0.9652, 0.87, 1.287), (-0.9911, 0.8073, 0.2735), (-0.9911, 0.8073, 1.287), (-1.0, 0.74, 0.2735), (-1.0, 0.74, 1.287), (1.0, 0.74, -0.74), (0.9911, -0.8073, 2.3), (0.9652, -0.87, -0.74), (1.0, -0.74, 2.3), (1.0, -0.74, -0.74), (0.9911, -0.8073, -0.74), (0.9238, 0.9238, 0.2735), (0.9238, 0.9238, 1.287), (0.87, 0.9652, 0.2735), (0.87, 0.9652, 1.287), (0.8073, 0.9911, 0.2735), (0.8073, 0.9911, 1.287), (0.74, 1.0, 0.2735), (0.74, 1.0, 1.287), (0.74, -1.0, 1.287), (0.74, -1.0, 0.2735), (0.8073, -0.9911, 0.2735), (0.8073, -0.9911, 1.287), (0.87, -0.9652, 0.2735), (0.87, -0.9652, 1.287), (0.9238, -0.9238, 0.2735), (0.9238, -0.9238, 1.287), (0.9238, -0.9238, -0.74), (0.9238, -0.9238, 2.3), (0.9652, -0.87, 2.3), (1.0, 0.74, 2.3), (0.9652, 0.87, -0.74), (0.9652, 0.87, 2.3), (-1.893, -0.2467, 1.287), (-1.893, -0.2467, 0.2735), (-1.893, 0.2467, 1.287), (-1.893, 0.2467, 0.2735), (0.9911, 0.8073, 2.3), (0.9911, 0.8073, -0.74), (0.9238, 0.9238, 2.3), (0.9238, 0.9238, -0.74), (0.9238, 0.9238, 1.287), (1.0, -0.2467, -0.74), (1.0, 0.2467, 2.3), (0.9238, -0.9238, 1.287), (1.0, 0.2467, -0.74), (1.0, -0.2467, 2.3), (0.9238, 0.9238, 0.2735), (0.9238, -0.9238, 0.2735), (0.4732, 0.8073, 2.3), (0.4472, 0.87, 2.3), (0.4821, -0.2467, -0.74), (0.4821, -0.74, -0.74), (0.4472, -0.87, 2.3), (0.4732, -0.8073, 2.3), (0.4821, -0.74, 2.3), (0.4821, -0.2467, 2.3), (0.4059, 0.9238, -0.74), (0.4059, 0.9238, 0.2735), (0.4059, -0.9238, 0.2735), (0.4059, -0.9238, 1.287), (0.4059, -0.9238, -0.74), (0.4732, 0.8073, -0.74), (0.4821, 0.74, -0.74), (0.4059, 0.9238, 1.287), (0.4059, 0.9238, 2.3), (0.4732, -0.8073, -0.74), (0.4472, -0.87, -0.74), (0.4472, 0.87, -0.74), (0.4821, 0.2467, -0.74), (0.4059, -0.9238, 2.3), (0.4821, 0.2467, 2.3), (0.4821, 0.74, 2.3)], [], [(394, 186, 37, 353), (414, 407, 425, 440), (339, 310, 38, 185), (410, 322, 113, 379), (366, 112, 261, 393), (0, 3, 7, 6), (3, 4, 8, 7), (4, 5, 9, 8), (6, 7, 11, 10), (7, 8, 12, 11), (8, 9, 13, 12), (10, 11, 32, 28), (11, 12, 36, 32), (12, 13, 14, 36), (1, 15, 19, 18), (15, 16, 20, 19), (16, 17, 21, 20), (18, 19, 23, 22), (19, 20, 24, 23), (20, 21, 25, 24), (22, 23, 9, 5), (23, 24, 13, 9), (24, 25, 14, 13), (2, 26, 30, 29), (26, 27, 31, 30), (27, 28, 32, 31), (29, 30, 34, 33), (30, 31, 35, 34), (31, 32, 36, 35), (33, 34, 21, 17), (34, 35, 25, 21), (35, 36, 14, 25), (37, 40, 44, 43), (40, 41, 45, 44), (41, 42, 46, 45), (43, 44, 48, 47), (44, 45, 49, 48), (45, 46, 50, 49), (47, 48, 69, 65), (48, 49, 73, 69), (49, 50, 51, 73), (38, 52, 56, 55), (52, 53, 57, 56), (53, 54, 58, 57), (55, 56, 60, 59), (56, 57, 61, 60), (57, 58, 62, 61), (59, 60, 46, 42), (60, 61, 50, 46), (61, 62, 51, 50), (39, 63, 67, 66), (63, 64, 68, 67), (64, 65, 69, 68), (66, 67, 71, 70), (67, 68, 72, 71), (68, 69, 73, 72), (70, 71, 58, 54), (71, 72, 62, 58), (72, 73, 51, 62), (74, 77, 81, 80), (77, 78, 82, 81), (78, 79, 83, 82), (80, 81, 85, 84), (81, 82, 86, 85), (82, 83, 87, 86), (84, 85, 106, 102), (85, 86, 110, 106), (86, 87, 88, 110), (75, 89, 93, 92), (89, 90, 94, 93), (90, 91, 95, 94), (92, 93, 97, 96), (93, 94, 98, 97), (94, 95, 99, 98), (96, 97, 83, 79), (97, 98, 87, 83), (98, 99, 88, 87), (76, 100, 104, 103), (100, 101, 105, 104), (101, 102, 106, 105), (103, 104, 108, 107), (104, 105, 109, 108), (105, 106, 110, 109), (107, 108, 95, 91), (108, 109, 99, 95), (109, 110, 88, 99), (111, 114, 118, 117), (114, 115, 119, 118), (115, 116, 120, 119), (117, 118, 122, 121), (118, 119, 123, 122), (119, 120, 124, 123), (121, 122, 143, 139), (122, 123, 147, 143), (123, 124, 125, 147), (112, 126, 130, 129), (126, 127, 131, 130), (127, 128, 132, 131), (129, 130, 134, 133), (130, 131, 135, 134), (131, 132, 136, 135), (133, 134, 120, 116), (134, 135, 124, 120), (135, 136, 125, 124), (113, 137, 141, 140), (137, 138, 142, 141), (138, 139, 143, 142), (140, 141, 145, 144), (141, 142, 146, 145), (142, 143, 147, 146), (144, 145, 132, 128), (145, 146, 136, 132), (146, 147, 125, 136), (148, 151, 155, 154), (151, 152, 156, 155), (152, 153, 157, 156), (154, 155, 159, 158), (155, 156, 160, 159), (156, 157, 161, 160), (158, 159, 180, 176), (159, 160, 184, 180), (160, 161, 162, 184), (149, 163, 167, 166), (163, 164, 168, 167), (164, 165, 169, 168), (166, 167, 171, 170), (167, 168, 172, 171), (168, 169, 173, 172), (170, 171, 157, 153), (171, 172, 161, 157), (172, 173, 162, 161), (150, 174, 178, 177), (174, 175, 179, 178), (175, 176, 180, 179), (177, 178, 182, 181), (178, 179, 183, 182), (179, 180, 184, 183), (181, 182, 169, 165), (182, 183, 173, 169), (183, 184, 162, 173), (185, 188, 192, 191), (188, 189, 193, 192), (189, 190, 194, 193), (191, 192, 196, 195), (192, 193, 197, 196), (193, 194, 198, 197), (195, 196, 217, 213), (196, 197, 221, 217), (197, 198, 199, 221), (186, 200, 204, 203), (200, 201, 205, 204), (201, 202, 206, 205), (203, 204, 208, 207), (204, 205, 209, 208), (205, 206, 210, 209), (207, 208, 194, 190), (208, 209, 198, 194), (209, 210, 199, 198), (187, 211, 215, 214), (211, 212, 216, 215), (212, 213, 217, 216), (214, 215, 219, 218), (215, 216, 220, 219), (216, 217, 221, 220), (218, 219, 206, 202), (219, 220, 210, 206), (220, 221, 199, 210), (222, 225, 229, 228), (225, 226, 230, 229), (226, 227, 231, 230), (228, 229, 233, 232), (229, 230, 234, 233), (230, 231, 235, 234), (232, 233, 254, 250), (233, 234, 258, 254), (234, 235, 236, 258), (223, 237, 241, 240), (237, 238, 242, 241), (238, 239, 243, 242), (240, 241, 245, 244), (241, 242, 246, 245), (242, 243, 247, 246), (244, 245, 231, 227), (245, 246, 235, 231), (246, 247, 236, 235), (224, 248, 252, 251), (248, 249, 253, 252), (249, 250, 254, 253), (251, 252, 256, 255), (252, 253, 257, 256), (253, 254, 258, 257), (255, 256, 243, 239), (256, 257, 247, 243), (257, 258, 236, 247), (259, 262, 266, 265), (262, 263, 267, 266), (263, 264, 268, 267), (265, 266, 270, 269), (266, 267, 271, 270), (267, 268, 272, 271), (269, 270, 291, 287), (270, 271, 295, 291), (271, 272, 273, 295), (260, 274, 278, 277), (274, 275, 279, 278), (275, 276, 280, 279), (277, 278, 282, 281), (278, 279, 283, 282), (279, 280, 284, 283), (281, 282, 268, 264), (282, 283, 272, 268), (283, 284, 273, 272), (261, 285, 289, 288), (285, 286, 290, 289), (286, 287, 291, 290), (288, 289, 293, 292), (289, 290, 294, 293), (290, 291, 295, 294), (292, 293, 280, 276), (293, 294, 284, 280), (294, 295, 273, 284), (297, 0, 6, 298), (298, 6, 10, 300), (300, 10, 28, 302), (302, 28, 27, 304), (304, 27, 26, 306), (306, 26, 2, 308), (353, 37, 43, 354), (354, 43, 47, 356), (356, 47, 65, 358), (358, 65, 64, 360), (360, 64, 63, 362), (362, 63, 39, 364), (311, 111, 117, 312), (312, 117, 121, 314), (314, 121, 139, 316), (316, 139, 138, 318), (318, 138, 137, 320), (320, 137, 113, 322), (367, 76, 103, 368), (368, 103, 107, 370), (370, 107, 91, 372), (372, 91, 90, 374), (374, 90, 89, 376), (376, 89, 75, 378), (222, 74, 80, 225), (225, 80, 84, 226), (226, 84, 102, 227), (227, 102, 101, 244), (244, 101, 100, 240), (240, 100, 76, 223), (111, 259, 265, 114), (114, 265, 269, 115), (115, 269, 287, 116), (116, 287, 286, 133), (133, 286, 285, 129), (129, 285, 261, 112), (255, 239, 415, 406), (224, 251, 413, 380), (413, 406, 443, 437), (386, 239, 238, 388), (388, 238, 237, 390), (390, 237, 223, 392), (325, 222, 228, 326), (326, 228, 232, 328), (328, 232, 250, 330), (330, 250, 249, 332), (332, 249, 248, 334), (334, 248, 224, 336), (339, 185, 191, 340), (340, 191, 195, 342), (342, 195, 213, 344), (344, 213, 212, 346), (346, 212, 211, 348), (348, 211, 187, 350), (395, 150, 177, 396), (396, 177, 181, 398), (398, 181, 165, 400), (239, 386, 422, 415), (165, 164, 382, 402), (149, 337, 417, 384), (0, 148, 154, 3), (3, 154, 158, 4), (4, 158, 176, 5), (5, 176, 175, 22), (22, 175, 174, 18), (18, 174, 150, 1), (185, 38, 55, 188), (188, 55, 59, 189), (189, 59, 42, 190), (190, 42, 41, 207), (207, 41, 40, 203), (203, 40, 37, 186), (297, 324, 148, 0), (74, 222, 325, 296), (296, 325, 324, 297), (277, 349, 351, 260), (349, 348, 350, 351), (281, 347, 349, 277), (347, 346, 348, 349), (264, 345, 347, 281), (345, 344, 346, 347), (263, 343, 345, 264), (343, 342, 344, 345), (262, 341, 343, 263), (341, 340, 342, 343), (259, 338, 341, 262), (338, 339, 340, 341), (166, 335, 337, 149), (335, 334, 336, 337), (170, 333, 335, 166), (333, 332, 334, 335), (153, 331, 333, 170), (331, 330, 332, 333), (152, 329, 331, 153), (329, 328, 330, 331), (151, 327, 329, 152), (327, 326, 328, 329), (148, 324, 327, 151), (324, 325, 326, 327), (66, 321, 323, 39), (321, 320, 322, 323), (70, 319, 321, 66), (319, 318, 320, 321), (54, 317, 319, 70), (317, 316, 318, 319), (53, 315, 317, 54), (315, 314, 316, 317), (52, 313, 315, 53), (313, 312, 314, 315), (38, 310, 313, 52), (310, 311, 312, 313), (92, 307, 309, 75), (307, 306, 308, 309), (96, 305, 307, 92), (305, 304, 306, 307), (79, 303, 305, 96), (303, 302, 304, 305), (78, 301, 303, 79), (301, 300, 302, 303), (77, 299, 301, 78), (299, 298, 300, 301), (74, 296, 299, 77), (296, 297, 298, 299), (364, 39, 323, 408), (408, 323, 322, 410), (259, 111, 311, 338), (338, 311, 310, 339), (336, 224, 380, 420), (383, 381, 429, 430), (187, 214, 381, 383), (274, 260, 405, 412), (251, 255, 406, 413), (164, 163, 385, 382), (308, 409, 411, 309), (409, 408, 410, 411), (2, 365, 409, 308), (365, 364, 408, 409), (351, 350, 421, 418), (214, 218, 404, 381), (276, 275, 407, 414), (350, 187, 383, 421), (275, 274, 412, 407), (386, 387, 416, 422), (201, 399, 401, 202), (399, 398, 400, 401), (200, 397, 399, 201), (397, 396, 398, 399), (186, 394, 397, 200), (394, 395, 396, 397), (288, 391, 393, 261), (391, 390, 392, 393), (292, 389, 391, 288), (389, 388, 390, 391), (276, 387, 389, 292), (387, 386, 388, 389), (400, 165, 402, 423), (202, 401, 419, 403), (401, 400, 423, 419), (387, 276, 414, 416), (260, 351, 418, 405), (163, 149, 384, 385), (140, 377, 379, 113), (377, 376, 378, 379), (144, 375, 377, 140), (375, 374, 376, 377), (128, 373, 375, 144), (373, 372, 374, 375), (127, 371, 373, 128), (371, 370, 372, 373), (126, 369, 371, 127), (369, 368, 370, 371), (112, 366, 369, 126), (366, 367, 368, 369), (29, 363, 365, 2), (363, 362, 364, 365), (33, 361, 363, 29), (361, 360, 362, 363), (17, 359, 361, 33), (359, 358, 360, 361), (16, 357, 359, 17), (357, 356, 358, 359), (15, 355, 357, 16), (355, 354, 356, 357), (1, 352, 355, 15), (352, 353, 354, 355), (76, 367, 392, 223), (367, 366, 393, 392), (309, 411, 378, 75), (411, 410, 379, 378), (218, 202, 403, 404), (431, 430, 429, 428, 445, 435, 434, 436, 442, 441, 427, 426, 444, 438, 437, 443, 432, 433, 439, 440, 425, 424, 447, 446), (150, 395, 352, 1), (395, 394, 353, 352), (337, 336, 420, 417), (381, 404, 428, 429), (404, 403, 445, 428), (421, 383, 430, 431), (422, 416, 439, 433), (415, 422, 433, 432), (406, 415, 432, 443), (419, 423, 434, 435), (412, 405, 447, 424), (417, 420, 444, 426), (418, 421, 431, 446), (423, 402, 436, 434), (403, 419, 435, 445), (380, 413, 437, 438), (405, 418, 446, 447), (402, 382, 442, 436), (416, 414, 440, 439), (407, 412, 424, 425), (420, 380, 438, 444), (385, 384, 427, 441), (384, 417, 426, 427), (382, 385, 441, 442)])
me_cube_002.polygons.foreach_set('material_index', [0, 0, 0, 0, 0, 0, 0, 0, 0, 0, 0, 0, 0, 0, 0, 0, 0, 0, 0, 0, 0, 0, 0, 0, 0, 0, 0, 0, 0, 0, 0, 0, 0, 0, 0, 0, 0, 0, 0, 0, 0, 0, 0, 0, 0, 0, 0, 0, 0, 0, 0, 0, 0, 0, 0, 0, 0, 0, 0, 0, 0, 0, 0, 0, 0, 0, 0, 0, 0, 0, 0, 0, 0, 0, 0, 0, 0, 0, 0, 0, 0, 0, 0, 0, 0, 0, 0, 0, 0, 0, 0, 0, 0, 0, 0, 0, 0, 0, 0, 0, 0, 0, 0, 0, 0, 0, 0, 0, 0, 0, 0, 0, 0, 0, 0, 0, 0, 0, 0, 0, 0, 0, 0, 0, 0, 0, 0, 0, 0, 0, 0, 0, 0, 0, 0, 0, 0, 0, 0, 0, 0, 0, 0, 0, 0, 0, 0, 0, 0, 0, 0, 0, 0, 0, 0, 0, 0, 0, 0, 0, 0, 0, 0, 0, 0, 0, 0, 0, 0, 0, 0, 0, 0, 0, 0, 0, 0, 0, 0, 0, 0, 0, 0, 0, 0, 0, 0, 0, 0, 0, 0, 0, 0, 0, 0, 0, 0, 0, 0, 0, 0, 0, 0, 0, 0, 0, 0, 0, 0, 0, 0, 0, 0, 0, 0, 0, 0, 0, 0, 0, 0, 0, 0, 0, 0, 0, 0, 0, 0, 0, 0, 0, 0, 0, 0, 0, 0, 0, 0, 0, 0, 0, 0, 0, 0, 0, 0, 0, 0, 0, 0, 0, 0, 0, 0, 0, 0, 0, 0, 0, 0, 0, 0, 0, 0, 0, 0, 0, 0, 0, 0, 0, 0, 0, 0, 0, 0, 0, 0, 0, 0, 0, 0, 0, 0, 0, 0, 0, 0, 0, 0, 0, 0, 0, 0, 0, 0, 0, 0, 0, 0, 0, 0, 0, 0, 0, 0, 0, 0, 0, 0, 0, 0, 0, 0, 0, 0, 0, 0, 0, 0, 0, 0, 0, 0, 0, 0, 0, 0, 0, 0, 0, 0, 0, 0, 0, 0, 0, 0, 0, 0, 0, 0, 0, 0, 0, 0, 0, 0, 0, 0, 0, 0, 0, 0, 0, 0, 0, 0, 0, 0, 0, 0, 0, 0, 0, 0, 0, 0, 0, 0, 0, 0, 0, 0, 0, 0, 0, 0, 0, 0, 0, 0, 0, 0, 0, 0, 0, 0, 0, 0, 0, 0, 0, 0, 0, 0, 0, 0, 0, 0, 0, 0, 0, 0, 0, 0, 0, 0, 0, 0, 1, 0, 0, 0, 0, 0, 0, 0, 0, 0, 0, 0, 0, 0, 0, 0, 0, 0, 0, 0, 0, 0, 0, 0, 0])
_uv = me_cube_002.uv_layers.new(name='UVMap')
_uv.uv.foreach_set('vector', [0.5356, 0.7825, 0.6067, 0.7825, 0.6067, 0.9675, 0.5356, 0.9675, 0.6067, 0.5, 0.6067, 0.5162, 0.6067, 0.5162, 0.6067, 0.5, 0.6575, 0.6558, 0.8425, 0.6558, 0.8425, 0.7175, 0.6575, 0.7175, 0.5356, 0.1558, 0.6067, 0.1558, 0.6067, 0.2175, 0.5356, 0.2175, 0.5356, 0.2825, 0.6067, 0.2825, 0.6067, 0.4675, 0.5356, 0.4675, 0.1575, 0.7175, 0.1575, 0.7259, 0.1488, 0.7262, 0.1491, 0.7175, 0.1575, 0.7259, 0.1575, 0.7338, 0.149, 0.7338, 0.1488, 0.7262, 0.1575, 0.7338, 0.1575, 0.75, 0.1491, 0.75, 0.149, 0.7338, 0.1491, 0.7175, 0.1488, 0.7262, 0.1412, 0.7261, 0.1412, 0.7175, 0.1488, 0.7262, 0.149, 0.7338, 0.142, 0.733, 0.1412, 0.7261, 0.149, 0.7338, 0.1491, 0.75, 0.1427, 0.75, 0.142, 0.733, 0.1412, 0.7175, 0.1412, 0.7261, 0.125, 0.7259, 0.125, 0.7175, 0.1412, 0.7261, 0.142, 0.733, 0.125, 0.7323, 0.125, 0.7259, 0.142, 0.733, 0.1427, 0.75, 0.1387, 0.75, 0.125, 0.7323, 0.3933, 0.9675, 0.3933, 0.9759, 0.3884, 0.9762, 0.3885, 0.9675, 0.3933, 0.9759, 0.3933, 0.9838, 0.3885, 0.9838, 0.3884, 0.9762, 0.3933, 0.9838, 0.3933, 1.0, 0.3886, 1.0, 0.3885, 0.9838, 0.3885, 0.9675, 0.3884, 0.9762, 0.3841, 0.9761, 0.3841, 0.9675, 0.3884, 0.9762, 0.3885, 0.9838, 0.3846, 0.983, 0.3841, 0.9761, 0.3885, 0.9838, 0.3886, 1.0, 0.3849, 1.0, 0.3846, 0.983, 0.3841, 0.9675, 0.3841, 0.9761, 0.375, 0.9759, 0.375, 0.9675, 0.3841, 0.9761, 0.3846, 0.983, 0.375, 0.9823, 0.375, 0.9759, 0.3846, 0.983, 0.3849, 1.0, 0.3827, 1.0, 0.375, 0.9823, 0.3933, 0.0325, 0.3885, 0.0325, 0.3883, 0.02383, 0.3933, 0.02409, 0.3885, 0.0325, 0.3841, 0.0325, 0.3841, 0.02397, 0.3883, 0.02383, 0.3841, 0.0325, 0.375, 0.0325, 0.375, 0.02414, 0.3841, 0.02397, 0.3933, 0.02409, 0.3883, 0.02383, 0.3884, 0.01619, 0.3933, 0.01625, 0.3883, 0.02383, 0.3841, 0.02397, 0.3846, 0.01702, 0.3884, 0.01619, 0.3841, 0.02397, 0.375, 0.02414, 0.375, 0.0177, 0.3846, 0.01702, 0.3933, 0.01625, 0.3884, 0.01619, 0.3886, 0.0, 0.3933, 0.0, 0.3884, 0.01619, 0.3846, 0.01702, 0.3849, 0.0, 0.3886, 0.0, 0.3846, 0.01702, 0.375, 0.0177, 0.375, 0.01374, 0.3849, 0.0, 0.6067, 0.9675, 0.6115, 0.9675, 0.6117, 0.9762, 0.6067, 0.9759, 0.6115, 0.9675, 0.6159, 0.9675, 0.6159, 0.976, 0.6117, 0.9762, 0.6159, 0.9675, 0.625, 0.9675, 0.625, 0.9759, 0.6159, 0.976, 0.6067, 0.9759, 0.6117, 0.9762, 0.6116, 0.9838, 0.6067, 0.9838, 0.6117, 0.9762, 0.6159, 0.976, 0.6154, 0.983, 0.6116, 0.9838, 0.6159, 0.976, 0.625, 0.9759, 0.625, 0.9823, 0.6154, 0.983, 0.6067, 0.9838, 0.6116, 0.9838, 0.6114, 1.0, 0.6067, 1.0, 0.6116, 0.9838, 0.6154, 0.983, 0.6151, 1.0, 0.6114, 1.0, 0.6154, 0.983, 0.625, 0.9823, 0.625, 0.9863, 0.6151, 1.0, 0.8425, 0.7175, 0.8509, 0.7175, 0.8512, 0.7262, 0.8425, 0.7259, 0.8509, 0.7175, 0.8588, 0.7175, 0.8588, 0.726, 0.8512, 0.7262, 0.8588, 0.7175, 0.875, 0.7175, 0.875, 0.7259, 0.8588, 0.726, 0.8425, 0.7259, 0.8512, 0.7262, 0.8511, 0.7338, 0.8425, 0.7338, 0.8512, 0.7262, 0.8588, 0.726, 0.858, 0.733, 0.8511, 0.7338, 0.8588, 0.726, 0.875, 0.7259, 0.875, 0.7323, 0.858, 0.733, 0.8425, 0.7338, 0.8511, 0.7338, 0.8509, 0.75, 0.8425, 0.75, 0.8511, 0.7338, 0.858, 0.733, 0.8573, 0.75, 0.8509, 0.75, 0.858, 0.733, 0.875, 0.7323, 0.875, 0.7363, 0.8573, 0.75, 0.6067, 0.0325, 0.6067, 0.02409, 0.6116, 0.02376, 0.6115, 0.0325, 0.6067, 0.02409, 0.6067, 0.01625, 0.6115, 0.0162, 0.6116, 0.02376, 0.6067, 0.01625, 0.6067, 0.0, 0.6114, 0.0, 0.6115, 0.0162, 0.6115, 0.0325, 0.6116, 0.02376, 0.6159, 0.02392, 0.6159, 0.0325, 0.6116, 0.02376, 0.6115, 0.0162, 0.6154, 0.01701, 0.6159, 0.02392, 0.6115, 0.0162, 0.6114, 0.0, 0.6151, 0.0, 0.6154, 0.01701, 0.6159, 0.0325, 0.6159, 0.02392, 0.625, 0.02414, 0.625, 0.0325, 0.6159, 0.02392, 0.6154, 0.01701, 0.625, 0.0177, 0.625, 0.02414, 0.6154, 0.01701, 0.6151, 0.0, 0.6173, 0.0, 0.625, 0.0177, 0.1575, 0.5325, 0.1491, 0.5325, 0.1488, 0.5238, 0.1575, 0.5241, 0.1491, 0.5325, 0.1412, 0.5325, 0.1412, 0.524, 0.1488, 0.5238, 0.1412, 0.5325, 0.125, 0.5325, 0.125, 0.5241, 0.1412, 0.524, 0.1575, 0.5241, 0.1488, 0.5238, 0.1489, 0.5162, 0.1575, 0.5162, 0.1488, 0.5238, 0.1412, 0.524, 0.142, 0.517, 0.1489, 0.5162, 0.1412, 0.524, 0.125, 0.5241, 0.125, 0.5177, 0.142, 0.517, 0.1575, 0.5162, 0.1489, 0.5162, 0.1491, 0.5, 0.1575, 0.5, 0.1489, 0.5162, 0.142, 0.517, 0.1427, 0.5, 0.1491, 0.5, 0.142, 0.517, 0.125, 0.5177, 0.125, 0.5137, 0.1427, 0.5, 0.3933, 0.2175, 0.3933, 0.2259, 0.3884, 0.2262, 0.3885, 0.2175, 0.3933, 0.2259, 0.3933, 0.2338, 0.3885, 0.2338, 0.3884, 0.2262, 0.3933, 0.2338, 0.3933, 0.25, 0.3886, 0.25, 0.3885, 0.2338, 0.3885, 0.2175, 0.3884, 0.2262, 0.3841, 0.2261, 0.3841, 0.2175, 0.3884, 0.2262, 0.3885, 0.2338, 0.3846, 0.233, 0.3841, 0.2261, 0.3885, 0.2338, 0.3886, 0.25, 0.3849, 0.25, 0.3846, 0.233, 0.3841, 0.2175, 0.3841, 0.2261, 0.375, 0.2259, 0.375, 0.2175, 0.3841, 0.2261, 0.3846, 0.233, 0.375, 0.2323, 0.375, 0.2259, 0.3846, 0.233, 0.3849, 0.25, 0.3827, 0.25, 0.375, 0.2323, 0.3933, 0.2825, 0.3885, 0.2825, 0.3883, 0.2738, 0.3933, 0.2741, 0.3885, 0.2825, 0.3841, 0.2825, 0.3841, 0.274, 0.3883, 0.2738, 0.3841, 0.2825, 0.375, 0.2825, 0.375, 0.2741, 0.3841, 0.274, 0.3933, 0.2741, 0.3883, 0.2738, 0.3884, 0.2662, 0.3933, 0.2662, 0.3883, 0.2738, 0.3841, 0.274, 0.3846, 0.267, 0.3884, 0.2662, 0.3841, 0.274, 0.375, 0.2741, 0.375, 0.2677, 0.3846, 0.267, 0.3933, 0.2662, 0.3884, 0.2662, 0.3886, 0.25, 0.3933, 0.25, 0.3884, 0.2662, 0.3846, 0.267, 0.3849, 0.25, 0.3886, 0.25, 0.3846, 0.267, 0.375, 0.2677, 0.375, 0.2637, 0.3849, 0.25, 0.8425, 0.5325, 0.8425, 0.5241, 0.8512, 0.5238, 0.8509, 0.5325, 0.8425, 0.5241, 0.8425, 0.5162, 0.851, 0.5162, 0.8512, 0.5238, 0.8425, 0.5162, 0.8425, 0.5, 0.8509, 0.5, 0.851, 0.5162, 0.8509, 0.5325, 0.8512, 0.5238, 0.8588, 0.5239, 0.8588, 0.5325, 0.8512, 0.5238, 0.851, 0.5162, 0.858, 0.517, 0.8588, 0.5239, 0.851, 0.5162, 0.8509, 0.5, 0.8573, 0.5, 0.858, 0.517, 0.8588, 0.5325, 0.8588, 0.5239, 0.875, 0.5241, 0.875, 0.5325, 0.8588, 0.5239, 0.858, 0.517, 0.875, 0.5177, 0.875, 0.5241, 0.858, 0.517, 0.8573, 0.5, 0.8613, 0.5, 0.875, 0.5177, 0.6067, 0.2825, 0.6067, 0.2741, 0.6116, 0.2738, 0.6115, 0.2825, 0.6067, 0.2741, 0.6067, 0.2662, 0.6115, 0.2662, 0.6116, 0.2738, 0.6067, 0.2662, 0.6067, 0.25, 0.6114, 0.25, 0.6115, 0.2662, 0.6115, 0.2825, 0.6116, 0.2738, 0.6159, 0.2739, 0.6159, 0.2825, 0.6116, 0.2738, 0.6115, 0.2662, 0.6154, 0.267, 0.6159, 0.2739, 0.6115, 0.2662, 0.6114, 0.25, 0.6151, 0.25, 0.6154, 0.267, 0.6159, 0.2825, 0.6159, 0.2739, 0.625, 0.2741, 0.625, 0.2825, 0.6159, 0.2739, 0.6154, 0.267, 0.625, 0.2677, 0.625, 0.2741, 0.6154, 0.267, 0.6151, 0.25, 0.6173, 0.25, 0.625, 0.2677, 0.6067, 0.2175, 0.6115, 0.2175, 0.6117, 0.2262, 0.6067, 0.2259, 0.6115, 0.2175, 0.6159, 0.2175, 0.6159, 0.226, 0.6117, 0.2262, 0.6159, 0.2175, 0.625, 0.2175, 0.625, 0.2259, 0.6159, 0.226, 0.6067, 0.2259, 0.6117, 0.2262, 0.6116, 0.2338, 0.6067, 0.2338, 0.6117, 0.2262, 0.6159, 0.226, 0.6154, 0.233, 0.6116, 0.2338, 0.6159, 0.226, 0.625, 0.2259, 0.625, 0.2323, 0.6154, 0.233, 0.6067, 0.2338, 0.6116, 0.2338, 0.6114, 0.25, 0.6067, 0.25, 0.6116, 0.2338, 0.6154, 0.233, 0.6151, 0.25, 0.6114, 0.25, 0.6154, 0.233, 0.625, 0.2323, 0.625, 0.2363, 0.6151, 0.25, 0.3425, 0.7175, 0.3509, 0.7175, 0.3512, 0.7262, 0.3425, 0.7259, 0.3509, 0.7175, 0.3588, 0.7175, 0.3588, 0.726, 0.3512, 0.7262, 0.3588, 0.7175, 0.375, 0.7175, 0.375, 0.7259, 0.3588, 0.726, 0.3425, 0.7259, 0.3512, 0.7262, 0.3511, 0.7338, 0.3425, 0.7338, 0.3512, 0.7262, 0.3588, 0.726, 0.358, 0.733, 0.3511, 0.7338, 0.3588, 0.726, 0.375, 0.7259, 0.375, 0.7323, 0.358, 0.733, 0.3425, 0.7338, 0.3511, 0.7338, 0.3509, 0.75, 0.3425, 0.75, 0.3511, 0.7338, 0.358, 0.733, 0.3573, 0.75, 0.3509, 0.75, 0.358, 0.733, 0.375, 0.7323, 0.3776, 0.75, 0.3573, 0.75, 0.3933, 0.7175, 0.3933, 0.7259, 0.3884, 0.7262, 0.3885, 0.7175, 0.3933, 0.7259, 0.3933, 0.7338, 0.3885, 0.7338, 0.3884, 0.7262, 0.3933, 0.7338, 0.3933, 0.75, 0.3886, 0.75, 0.3885, 0.7338, 0.3885, 0.7175, 0.3884, 0.7262, 0.3841, 0.7261, 0.3841, 0.7175, 0.3884, 0.7262, 0.3885, 0.7338, 0.3846, 0.733, 0.3841, 0.7261, 0.3885, 0.7338, 0.3886, 0.75, 0.3849, 0.75, 0.3846, 0.733, 0.3841, 0.7175, 0.3841, 0.7261, 0.375, 0.7259, 0.375, 0.7175, 0.3841, 0.7261, 0.3846, 0.733, 0.375, 0.7323, 0.375, 0.7259, 0.3846, 0.733, 0.3849, 0.75, 0.3776, 0.75, 0.375, 0.7323, 0.3933, 0.7825, 0.3885, 0.7825, 0.3883, 0.7738, 0.3933, 0.7741, 0.3885, 0.7825, 0.3841, 0.7825, 0.3841, 0.774, 0.3883, 0.7738, 0.3841, 0.7825, 0.375, 0.7825, 0.375, 0.7741, 0.3841, 0.774, 0.3933, 0.7741, 0.3883, 0.7738, 0.3884, 0.7662, 0.3933, 0.7662, 0.3883, 0.7738, 0.3841, 0.774, 0.3846, 0.767, 0.3884, 0.7662, 0.3841, 0.774, 0.375, 0.7741, 0.375, 0.7677, 0.3846, 0.767, 0.3933, 0.7662, 0.3884, 0.7662, 0.3886, 0.75, 0.3933, 0.75, 0.3884, 0.7662, 0.3846, 0.767, 0.3849, 0.75, 0.3886, 0.75, 0.3846, 0.767, 0.375, 0.7677, 0.3776, 0.75, 0.3849, 0.75, 0.6575, 0.7175, 0.6575, 0.7259, 0.6488, 0.7262, 0.6491, 0.7175, 0.6575, 0.7259, 0.6575, 0.7338, 0.649, 0.7338, 0.6488, 0.7262, 0.6575, 0.7338, 0.6575, 0.75, 0.6491, 0.75, 0.649, 0.7338, 0.6491, 0.7175, 0.6488, 0.7262, 0.6412, 0.7261, 0.6412, 0.7175, 0.6488, 0.7262, 0.649, 0.7338, 0.642, 0.733, 0.6412, 0.7261, 0.649, 0.7338, 0.6491, 0.75, 0.6427, 0.75, 0.642, 0.733, 0.6412, 0.7175, 0.6412, 0.7261, 0.625, 0.7259, 0.625, 0.7175, 0.6412, 0.7261, 0.642, 0.733, 0.625, 0.7323, 0.625, 0.7259, 0.642, 0.733, 0.6427, 0.75, 0.627, 0.7454, 0.625, 0.7323, 0.6067, 0.7825, 0.6067, 0.7741, 0.6116, 0.7738, 0.6115, 0.7825, 0.6067, 0.7741, 0.6067, 0.7662, 0.6115, 0.7662, 0.6116, 0.7738, 0.6067, 0.7662, 0.6067, 0.75, 0.6114, 0.75, 0.6115, 0.7662, 0.6115, 0.7825, 0.6116, 0.7738, 0.6159, 0.7739, 0.6159, 0.7825, 0.6116, 0.7738, 0.6115, 0.7662, 0.6154, 0.767, 0.6159, 0.7739, 0.6115, 0.7662, 0.6114, 0.75, 0.6151, 0.75, 0.6154, 0.767, 0.6159, 0.7825, 0.6159, 0.7739, 0.625, 0.7741, 0.625, 0.7825, 0.6159, 0.7739, 0.6154, 0.767, 0.625, 0.7677, 0.625, 0.7741, 0.6154, 0.767, 0.6151, 0.75, 0.627, 0.7454, 0.625, 0.7677, 0.6067, 0.7175, 0.6115, 0.7175, 0.6117, 0.7262, 0.6067, 0.7259, 0.6115, 0.7175, 0.6159, 0.7175, 0.6159, 0.726, 0.6117, 0.7262, 0.6159, 0.7175, 0.625, 0.7175, 0.625, 0.7259, 0.6159, 0.726, 0.6067, 0.7259, 0.6117, 0.7262, 0.6116, 0.7338, 0.6067, 0.7338, 0.6117, 0.7262, 0.6159, 0.726, 0.6154, 0.733, 0.6116, 0.7338, 0.6159, 0.726, 0.625, 0.7259, 0.625, 0.7323, 0.6154, 0.733, 0.6067, 0.7338, 0.6116, 0.7338, 0.6114, 0.75, 0.6067, 0.75, 0.6116, 0.7338, 0.6154, 0.733, 0.6151, 0.75, 0.6114, 0.75, 0.6154, 0.733, 0.625, 0.7323, 0.627, 0.7454, 0.6151, 0.75, 0.3425, 0.5325, 0.3425, 0.5241, 0.3512, 0.5238, 0.3509, 0.5325, 0.3425, 0.5241, 0.3425, 0.5162, 0.351, 0.5162, 0.3512, 0.5238, 0.3425, 0.5162, 0.3425, 0.5, 0.3509, 0.5, 0.351, 0.5162, 0.3509, 0.5325, 0.3512, 0.5238, 0.3588, 0.5239, 0.3588, 0.5325, 0.3512, 0.5238, 0.351, 0.5162, 0.358, 0.517, 0.3588, 0.5239, 0.351, 0.5162, 0.3509, 0.5, 0.3573, 0.5, 0.358, 0.517, 0.3588, 0.5325, 0.3588, 0.5239, 0.375, 0.5241, 0.375, 0.5325, 0.3588, 0.5239, 0.358, 0.517, 0.375, 0.5177, 0.375, 0.5241, 0.358, 0.517, 0.3573, 0.5, 0.373, 0.5046, 0.375, 0.5177, 0.3933, 0.4675, 0.3933, 0.4759, 0.3884, 0.4762, 0.3885, 0.4675, 0.3933, 0.4759, 0.3933, 0.4838, 0.3885, 0.4838, 0.3884, 0.4762, 0.3933, 0.4838, 0.3933, 0.5, 0.3886, 0.5, 0.3885, 0.4838, 0.3885, 0.4675, 0.3884, 0.4762, 0.3841, 0.4761, 0.3841, 0.4675, 0.3884, 0.4762, 0.3885, 0.4838, 0.3846, 0.483, 0.3841, 0.4761, 0.3885, 0.4838, 0.3886, 0.5, 0.3849, 0.5, 0.3846, 0.483, 0.3841, 0.4675, 0.3841, 0.4761, 0.375, 0.4759, 0.375, 0.4675, 0.3841, 0.4761, 0.3846, 0.483, 0.375, 0.4823, 0.375, 0.4759, 0.3846, 0.483, 0.3849, 0.5, 0.373, 0.5046, 0.375, 0.4823, 0.3933, 0.5325, 0.3885, 0.5325, 0.3883, 0.5238, 0.3933, 0.5241, 0.3885, 0.5325, 0.3841, 0.5325, 0.3841, 0.524, 0.3883, 0.5238, 0.3841, 0.5325, 0.375, 0.5325, 0.375, 0.5241, 0.3841, 0.524, 0.3933, 0.5241, 0.3883, 0.5238, 0.3884, 0.5162, 0.3933, 0.5162, 0.3883, 0.5238, 0.3841, 0.524, 0.3846, 0.517, 0.3884, 0.5162, 0.3841, 0.524, 0.375, 0.5241, 0.375, 0.5177, 0.3846, 0.517, 0.3933, 0.5162, 0.3884, 0.5162, 0.3886, 0.5, 0.3933, 0.5, 0.3884, 0.5162, 0.3846, 0.517, 0.3849, 0.5, 0.3886, 0.5, 0.3846, 0.517, 0.375, 0.5177, 0.373, 0.5046, 0.3849, 0.5, 0.6575, 0.5325, 0.6491, 0.5325, 0.6488, 0.5238, 0.6575, 0.5241, 0.6491, 0.5325, 0.6412, 0.5325, 0.6412, 0.524, 0.6488, 0.5238, 0.6412, 0.5325, 0.625, 0.5325, 0.625, 0.5241, 0.6412, 0.524, 0.6575, 0.5241, 0.6488, 0.5238, 0.6489, 0.5162, 0.6575, 0.5162, 0.6488, 0.5238, 0.6412, 0.524, 0.642, 0.517, 0.6489, 0.5162, 0.6412, 0.524, 0.625, 0.5241, 0.625, 0.5177, 0.642, 0.517, 0.6575, 0.5162, 0.6489, 0.5162, 0.6491, 0.5, 0.6575, 0.5, 0.6489, 0.5162, 0.642, 0.517, 0.6427, 0.5, 0.6491, 0.5, 0.642, 0.517, 0.625, 0.5177, 0.6224, 0.5, 0.6427, 0.5, 0.6067, 0.5325, 0.6067, 0.5241, 0.6116, 0.5238, 0.6115, 0.5325, 0.6067, 0.5241, 0.6067, 0.5162, 0.6115, 0.5162, 0.6116, 0.5238, 0.6067, 0.5162, 0.6067, 0.5, 0.6114, 0.5, 0.6115, 0.5162, 0.6115, 0.5325, 0.6116, 0.5238, 0.6159, 0.5239, 0.6159, 0.5325, 0.6116, 0.5238, 0.6115, 0.5162, 0.6154, 0.517, 0.6159, 0.5239, 0.6115, 0.5162, 0.6114, 0.5, 0.6151, 0.5, 0.6154, 0.517, 0.6159, 0.5325, 0.6159, 0.5239, 0.625, 0.5241, 0.625, 0.5325, 0.6159, 0.5239, 0.6154, 0.517, 0.625, 0.5177, 0.625, 0.5241, 0.6154, 0.517, 0.6151, 0.5, 0.6224, 0.5, 0.625, 0.5177, 0.6067, 0.4675, 0.6115, 0.4675, 0.6117, 0.4762, 0.6067, 0.4759, 0.6115, 0.4675, 0.6159, 0.4675, 0.6159, 0.476, 0.6117, 0.4762, 0.6159, 0.4675, 0.625, 0.4675, 0.625, 0.4759, 0.6159, 0.476, 0.6067, 0.4759, 0.6117, 0.4762, 0.6116, 0.4838, 0.6067, 0.4838, 0.6117, 0.4762, 0.6159, 0.476, 0.6154, 0.483, 0.6116, 0.4838, 0.6159, 0.476, 0.625, 0.4759, 0.625, 0.4823, 0.6154, 0.483, 0.6067, 0.4838, 0.6116, 0.4838, 0.6114, 0.5, 0.6067, 0.5, 0.6116, 0.4838, 0.6154, 0.483, 0.6151, 0.5, 0.6114, 0.5, 0.6154, 0.483, 0.625, 0.4823, 0.6224, 0.5, 0.6151, 0.5, 0.1575, 0.6558, 0.1575, 0.7175, 0.1491, 0.7175, 0.1491, 0.6558, 0.1491, 0.6558, 0.1491, 0.7175, 0.1412, 0.7175, 0.1412, 0.6558, 0.1412, 0.6558, 0.1412, 0.7175, 0.125, 0.7175, 0.125, 0.6558, 0.375, 0.09417, 0.375, 0.0325, 0.3841, 0.0325, 0.3841, 0.09417, 0.3841, 0.09417, 0.3841, 0.0325, 0.3885, 0.0325, 0.3885, 0.09417, 0.3885, 0.09417, 0.3885, 0.0325, 0.3933, 0.0325, 0.3933, 0.09417, 0.5356, 0.9675, 0.6067, 0.9675, 0.6067, 0.9759, 0.5356, 0.9759, 0.5356, 0.9759, 0.6067, 0.9759, 0.6067, 0.9838, 0.5356, 0.9838, 0.5356, 0.9838, 0.6067, 0.9838, 0.6067, 1.0, 0.5356, 1.0, 0.5356, 0.0, 0.6067, 0.0, 0.6067, 0.01625, 0.5356, 0.01625, 0.5356, 0.01625, 0.6067, 0.01625, 0.6067, 0.02409, 0.5356, 0.02409, 0.5356, 0.02409, 0.6067, 0.02409, 0.6067, 0.0325, 0.5356, 0.0325, 0.8425, 0.5942, 0.8425, 0.5325, 0.8509, 0.5325, 0.8509, 0.5942, 0.8509, 0.5942, 0.8509, 0.5325, 0.8588, 0.5325, 0.8588, 0.5942, 0.8588, 0.5942, 0.8588, 0.5325, 0.875, 0.5325, 0.875, 0.5942, 0.625, 0.1558, 0.625, 0.2175, 0.6159, 0.2175, 0.6159, 0.1558, 0.6159, 0.1558, 0.6159, 0.2175, 0.6115, 0.2175, 0.6115, 0.1558, 0.6115, 0.1558, 0.6115, 0.2175, 0.6067, 0.2175, 0.6067, 0.1558, 0.4644, 0.2825, 0.3933, 0.2825, 0.3933, 0.2741, 0.4644, 0.2741, 0.4644, 0.2741, 0.3933, 0.2741, 0.3933, 0.2662, 0.4644, 0.2662, 0.4644, 0.2662, 0.3933, 0.2662, 0.3933, 0.25, 0.4644, 0.25, 0.4644, 0.25, 0.3933, 0.25, 0.3933, 0.2338, 0.4644, 0.2338, 0.4644, 0.2338, 0.3933, 0.2338, 0.3933, 0.2259, 0.4644, 0.2259, 0.4644, 0.2259, 0.3933, 0.2259, 0.3933, 0.2175, 0.4644, 0.2175, 0.3425, 0.5325, 0.1575, 0.5325, 0.1575, 0.5241, 0.3425, 0.5241, 0.3425, 0.5241, 0.1575, 0.5241, 0.1575, 0.5162, 0.3425, 0.5162, 0.3425, 0.5162, 0.1575, 0.5162, 0.1575, 0.5, 0.3425, 0.5, 0.375, 0.4675, 0.375, 0.2825, 0.3841, 0.2825, 0.3841, 0.4675, 0.3841, 0.4675, 0.3841, 0.2825, 0.3885, 0.2825, 0.3885, 0.4675, 0.3885, 0.4675, 0.3885, 0.2825, 0.3933, 0.2825, 0.3933, 0.4675, 0.8425, 0.5325, 0.6575, 0.5325, 0.6575, 0.5241, 0.8425, 0.5241, 0.8425, 0.5241, 0.6575, 0.5241, 0.6575, 0.5162, 0.8425, 0.5162, 0.8425, 0.5162, 0.6575, 0.5162, 0.6575, 0.5, 0.8425, 0.5, 0.625, 0.2825, 0.625, 0.4675, 0.6159, 0.4675, 0.6159, 0.2825, 0.6159, 0.2825, 0.6159, 0.4675, 0.6115, 0.4675, 0.6115, 0.2825, 0.6115, 0.2825, 0.6115, 0.4675, 0.6067, 0.4675, 0.6067, 0.2825, 0.3933, 0.5162, 0.3933, 0.5, 0.3933, 0.5, 0.3933, 0.5162, 0.3933, 0.5325, 0.3933, 0.5241, 0.3933, 0.5241, 0.3933, 0.5325, 0.3933, 0.5241, 0.3933, 0.5162, 0.3933, 0.5162, 0.3933, 0.5241, 0.4644, 0.5, 0.3933, 0.5, 0.3933, 0.4838, 0.4644, 0.4838, 0.4644, 0.4838, 0.3933, 0.4838, 0.3933, 0.4759, 0.4644, 0.4759, 0.4644, 0.4759, 0.3933, 0.4759, 0.3933, 0.4675, 0.4644, 0.4675, 0.3425, 0.5942, 0.3425, 0.5325, 0.3509, 0.5325, 0.3509, 0.5942, 0.3509, 0.5942, 0.3509, 0.5325, 0.3588, 0.5325, 0.3588, 0.5942, 0.3588, 0.5942, 0.3588, 0.5325, 0.375, 0.5325, 0.375, 0.5942, 0.375, 0.5942, 0.375, 0.5325, 0.3841, 0.5325, 0.3841, 0.5942, 0.3841, 0.5942, 0.3841, 0.5325, 0.3885, 0.5325, 0.3885, 0.5942, 0.3885, 0.5942, 0.3885, 0.5325, 0.3933, 0.5325, 0.3933, 0.5942, 0.6575, 0.6558, 0.6575, 0.7175, 0.6491, 0.7175, 0.6491, 0.6558, 0.6491, 0.6558, 0.6491, 0.7175, 0.6412, 0.7175, 0.6412, 0.6558, 0.6412, 0.6558, 0.6412, 0.7175, 0.625, 0.7175, 0.625, 0.6558, 0.625, 0.6558, 0.625, 0.7175, 0.6159, 0.7175, 0.6159, 0.6558, 0.6159, 0.6558, 0.6159, 0.7175, 0.6115, 0.7175, 0.6115, 0.6558, 0.6115, 0.6558, 0.6115, 0.7175, 0.6067, 0.7175, 0.6067, 0.6558, 0.4644, 0.7825, 0.3933, 0.7825, 0.3933, 0.7741, 0.4644, 0.7741, 0.4644, 0.7741, 0.3933, 0.7741, 0.3933, 0.7662, 0.4644, 0.7662, 0.4644, 0.7662, 0.3933, 0.7662, 0.3933, 0.75, 0.4644, 0.75, 0.3933, 0.5, 0.4644, 0.5, 0.4644, 0.5, 0.3933, 0.5, 0.3933, 0.75, 0.3933, 0.7338, 0.3933, 0.7338, 0.3933, 0.75, 0.3933, 0.7175, 0.3933, 0.6558, 0.3933, 0.6558, 0.3933, 0.7175, 0.1575, 0.7175, 0.3425, 0.7175, 0.3425, 0.7259, 0.1575, 0.7259, 0.1575, 0.7259, 0.3425, 0.7259, 0.3425, 0.7338, 0.1575, 0.7338, 0.1575, 0.7338, 0.3425, 0.7338, 0.3425, 0.75, 0.1575, 0.75, 0.375, 0.9675, 0.375, 0.7825, 0.3841, 0.7825, 0.3841, 0.9675, 0.3841, 0.9675, 0.3841, 0.7825, 0.3885, 0.7825, 0.3885, 0.9675, 0.3885, 0.9675, 0.3885, 0.7825, 0.3933, 0.7825, 0.3933, 0.9675, 0.6575, 0.7175, 0.8425, 0.7175, 0.8425, 0.7259, 0.6575, 0.7259, 0.6575, 0.7259, 0.8425, 0.7259, 0.8425, 0.7338, 0.6575, 0.7338, 0.6575, 0.7338, 0.8425, 0.7338, 0.8425, 0.75, 0.6575, 0.75, 0.625, 0.7825, 0.625, 0.9675, 0.6159, 0.9675, 0.6159, 0.7825, 0.6159, 0.7825, 0.6159, 0.9675, 0.6115, 0.9675, 0.6115, 0.7825, 0.6115, 0.7825, 0.6115, 0.9675, 0.6067, 0.9675, 0.6067, 0.7825, 0.1575, 0.6558, 0.3425, 0.6558, 0.3425, 0.7175, 0.1575, 0.7175, 0.1575, 0.5325, 0.3425, 0.5325, 0.3425, 0.5942, 0.1575, 0.5942, 0.1575, 0.5942, 0.3425, 0.5942, 0.3425, 0.6558, 0.1575, 0.6558, 0.6115, 0.5325, 0.6115, 0.5942, 0.6067, 0.5942, 0.6067, 0.5325, 0.6115, 0.5942, 0.6115, 0.6558, 0.6067, 0.6558, 0.6067, 0.5942, 0.6159, 0.5325, 0.6159, 0.5942, 0.6115, 0.5942, 0.6115, 0.5325, 0.6159, 0.5942, 0.6159, 0.6558, 0.6115, 0.6558, 0.6115, 0.5942, 0.625, 0.5325, 0.625, 0.5942, 0.6159, 0.5942, 0.6159, 0.5325, 0.625, 0.5942, 0.625, 0.6558, 0.6159, 0.6558, 0.6159, 0.5942, 0.6412, 0.5325, 0.6412, 0.5942, 0.625, 0.5942, 0.625, 0.5325, 0.6412, 0.5942, 0.6412, 0.6558, 0.625, 0.6558, 0.625, 0.5942, 0.6491, 0.5325, 0.6491, 0.5942, 0.6412, 0.5942, 0.6412, 0.5325, 0.6491, 0.5942, 0.6491, 0.6558, 0.6412, 0.6558, 0.6412, 0.5942, 0.6575, 0.5325, 0.6575, 0.5942, 0.6491, 0.5942, 0.6491, 0.5325, 0.6575, 0.5942, 0.6575, 0.6558, 0.6491, 0.6558, 0.6491, 0.5942, 0.3885, 0.7175, 0.3885, 0.6558, 0.3933, 0.6558, 0.3933, 0.7175, 0.3885, 0.6558, 0.3885, 0.5942, 0.3933, 0.5942, 0.3933, 0.6558, 0.3841, 0.7175, 0.3841, 0.6558, 0.3885, 0.6558, 0.3885, 0.7175, 0.3841, 0.6558, 0.3841, 0.5942, 0.3885, 0.5942, 0.3885, 0.6558, 0.375, 0.7175, 0.375, 0.6558, 0.3841, 0.6558, 0.3841, 0.7175, 0.375, 0.6558, 0.375, 0.5942, 0.3841, 0.5942, 0.3841, 0.6558, 0.3588, 0.7175, 0.3588, 0.6558, 0.375, 0.6558, 0.375, 0.7175, 0.3588, 0.6558, 0.3588, 0.5942, 0.375, 0.5942, 0.375, 0.6558, 0.3509, 0.7175, 0.3509, 0.6558, 0.3588, 0.6558, 0.3588, 0.7175, 0.3509, 0.6558, 0.3509, 0.5942, 0.3588, 0.5942, 0.3588, 0.6558, 0.3425, 0.7175, 0.3425, 0.6558, 0.3509, 0.6558, 0.3509, 0.7175, 0.3425, 0.6558, 0.3425, 0.5942, 0.3509, 0.5942, 0.3509, 0.6558, 0.6115, 0.0325, 0.6115, 0.09417, 0.6067, 0.09417, 0.6067, 0.0325, 0.6115, 0.09417, 0.6115, 0.1558, 0.6067, 0.1558, 0.6067, 0.09417, 0.6159, 0.0325, 0.6159, 0.09417, 0.6115, 0.09417, 0.6115, 0.0325, 0.6159, 0.09417, 0.6159, 0.1558, 0.6115, 0.1558, 0.6115, 0.09417, 0.625, 0.0325, 0.625, 0.09417, 0.6159, 0.09417, 0.6159, 0.0325, 0.625, 0.09417, 0.625, 0.1558, 0.6159, 0.1558, 0.6159, 0.09417, 0.8588, 0.7175, 0.8588, 0.6558, 0.875, 0.6558, 0.875, 0.7175, 0.8588, 0.6558, 0.8588, 0.5942, 0.875, 0.5942, 0.875, 0.6558, 0.8509, 0.7175, 0.8509, 0.6558, 0.8588, 0.6558, 0.8588, 0.7175, 0.8509, 0.6558, 0.8509, 0.5942, 0.8588, 0.5942, 0.8588, 0.6558, 0.8425, 0.7175, 0.8425, 0.6558, 0.8509, 0.6558, 0.8509, 0.7175, 0.8425, 0.6558, 0.8425, 0.5942, 0.8509, 0.5942, 0.8509, 0.6558, 0.3885, 0.2175, 0.3885, 0.1558, 0.3933, 0.1558, 0.3933, 0.2175, 0.3885, 0.1558, 0.3885, 0.09417, 0.3933, 0.09417, 0.3933, 0.1558, 0.3841, 0.2175, 0.3841, 0.1558, 0.3885, 0.1558, 0.3885, 0.2175, 0.3841, 0.1558, 0.3841, 0.09417, 0.3885, 0.09417, 0.3885, 0.1558, 0.375, 0.2175, 0.375, 0.1558, 0.3841, 0.1558, 0.3841, 0.2175, 0.375, 0.1558, 0.375, 0.09417, 0.3841, 0.09417, 0.3841, 0.1558, 0.1412, 0.5325, 0.1412, 0.5942, 0.125, 0.5942, 0.125, 0.5325, 0.1412, 0.5942, 0.1412, 0.6558, 0.125, 0.6558, 0.125, 0.5942, 0.1491, 0.5325, 0.1491, 0.5942, 0.1412, 0.5942, 0.1412, 0.5325, 0.1491, 0.5942, 0.1491, 0.6558, 0.1412, 0.6558, 0.1412, 0.5942, 0.1575, 0.5325, 0.1575, 0.5942, 0.1491, 0.5942, 0.1491, 0.5325, 0.1575, 0.5942, 0.1575, 0.6558, 0.1491, 0.6558, 0.1491, 0.5942, 0.5356, 0.0325, 0.6067, 0.0325, 0.6067, 0.09417, 0.5356, 0.09417, 0.5356, 0.09417, 0.6067, 0.09417, 0.6067, 0.1558, 0.5356, 0.1558, 0.6575, 0.5325, 0.8425, 0.5325, 0.8425, 0.5942, 0.6575, 0.5942, 0.6575, 0.5942, 0.8425, 0.5942, 0.8425, 0.6558, 0.6575, 0.6558, 0.3933, 0.5942, 0.3933, 0.5325, 0.3933, 0.5325, 0.3933, 0.5942, 0.6067, 0.7175, 0.6067, 0.7259, 0.6067, 0.7259, 0.6067, 0.7175, 0.6067, 0.7175, 0.6067, 0.7259, 0.6067, 0.7259, 0.6067, 0.7175, 0.6067, 0.5241, 0.6067, 0.5325, 0.6067, 0.5325, 0.6067, 0.5241, 0.3933, 0.5241, 0.3933, 0.5162, 0.3933, 0.5162, 0.3933, 0.5241, 0.3933, 0.7338, 0.3933, 0.7259, 0.3933, 0.7259, 0.3933, 0.7338, 0.3933, 0.09417, 0.4644, 0.09417, 0.4644, 0.1558, 0.3933, 0.1558, 0.4644, 0.09417, 0.5356, 0.09417, 0.5356, 0.1558, 0.4644, 0.1558, 0.3933, 0.0325, 0.4644, 0.0325, 0.4644, 0.09417, 0.3933, 0.09417, 0.4644, 0.0325, 0.5356, 0.0325, 0.5356, 0.09417, 0.4644, 0.09417, 0.6067, 0.5942, 0.6067, 0.6558, 0.6067, 0.6558, 0.6067, 0.5942, 0.6067, 0.7259, 0.6067, 0.7338, 0.6067, 0.7338, 0.6067, 0.7259, 0.6067, 0.5, 0.6067, 0.5162, 0.6067, 0.5162, 0.6067, 0.5, 0.6067, 0.6558, 0.6067, 0.7175, 0.6067, 0.7175, 0.6067, 0.6558, 0.6067, 0.5162, 0.6067, 0.5241, 0.6067, 0.5241, 0.6067, 0.5162, 0.4644, 0.5, 0.5356, 0.5, 0.5356, 0.5, 0.4644, 0.5, 0.6067, 0.7662, 0.5356, 0.7662, 0.5356, 0.75, 0.6067, 0.75, 0.5356, 0.7662, 0.4644, 0.7662, 0.4644, 0.75, 0.5356, 0.75, 0.6067, 0.7741, 0.5356, 0.7741, 0.5356, 0.7662, 0.6067, 0.7662, 0.5356, 0.7741, 0.4644, 0.7741, 0.4644, 0.7662, 0.5356, 0.7662, 0.6067, 0.7825, 0.5356, 0.7825, 0.5356, 0.7741, 0.6067, 0.7741, 0.5356, 0.7825, 0.4644, 0.7825, 0.4644, 0.7741, 0.5356, 0.7741, 0.6067, 0.4759, 0.5356, 0.4759, 0.5356, 0.4675, 0.6067, 0.4675, 0.5356, 0.4759, 0.4644, 0.4759, 0.4644, 0.4675, 0.5356, 0.4675, 0.6067, 0.4838, 0.5356, 0.4838, 0.5356, 0.4759, 0.6067, 0.4759, 0.5356, 0.4838, 0.4644, 0.4838, 0.4644, 0.4759, 0.5356, 0.4759, 0.6067, 0.5, 0.5356, 0.5, 0.5356, 0.4838, 0.6067, 0.4838, 0.5356, 0.5, 0.4644, 0.5, 0.4644, 0.4838, 0.5356, 0.4838, 0.4644, 0.75, 0.3933, 0.75, 0.3933, 0.75, 0.4644, 0.75, 0.6067, 0.75, 0.5356, 0.75, 0.5356, 0.75, 0.6067, 0.75, 0.5356, 0.75, 0.4644, 0.75, 0.4644, 0.75, 0.5356, 0.75, 0.5356, 0.5, 0.6067, 0.5, 0.6067, 0.5, 0.5356, 0.5, 0.6067, 0.5325, 0.6067, 0.5942, 0.6067, 0.5942, 0.6067, 0.5325, 0.3933, 0.7259, 0.3933, 0.7175, 0.3933, 0.7175, 0.3933, 0.7259, 0.6067, 0.2259, 0.5356, 0.2259, 0.5356, 0.2175, 0.6067, 0.2175, 0.5356, 0.2259, 0.4644, 0.2259, 0.4644, 0.2175, 0.5356, 0.2175, 0.6067, 0.2338, 0.5356, 0.2338, 0.5356, 0.2259, 0.6067, 0.2259, 0.5356, 0.2338, 0.4644, 0.2338, 0.4644, 0.2259, 0.5356, 0.2259, 0.6067, 0.25, 0.5356, 0.25, 0.5356, 0.2338, 0.6067, 0.2338, 0.5356, 0.25, 0.4644, 0.25, 0.4644, 0.2338, 0.5356, 0.2338, 0.6067, 0.2662, 0.5356, 0.2662, 0.5356, 0.25, 0.6067, 0.25, 0.5356, 0.2662, 0.4644, 0.2662, 0.4644, 0.25, 0.5356, 0.25, 0.6067, 0.2741, 0.5356, 0.2741, 0.5356, 0.2662, 0.6067, 0.2662, 0.5356, 0.2741, 0.4644, 0.2741, 0.4644, 0.2662, 0.5356, 0.2662, 0.6067, 0.2825, 0.5356, 0.2825, 0.5356, 0.2741, 0.6067, 0.2741, 0.5356, 0.2825, 0.4644, 0.2825, 0.4644, 0.2741, 0.5356, 0.2741, 0.3933, 0.02409, 0.4644, 0.02409, 0.4644, 0.0325, 0.3933, 0.0325, 0.4644, 0.02409, 0.5356, 0.02409, 0.5356, 0.0325, 0.4644, 0.0325, 0.3933, 0.01625, 0.4644, 0.01625, 0.4644, 0.02409, 0.3933, 0.02409, 0.4644, 0.01625, 0.5356, 0.01625, 0.5356, 0.02409, 0.4644, 0.02409, 0.3933, 0.0, 0.4644, 0.0, 0.4644, 0.01625, 0.3933, 0.01625, 0.4644, 0.0, 0.5356, 0.0, 0.5356, 0.01625, 0.4644, 0.01625, 0.3933, 0.9838, 0.4644, 0.9838, 0.4644, 1.0, 0.3933, 1.0, 0.4644, 0.9838, 0.5356, 0.9838, 0.5356, 1.0, 0.4644, 1.0, 0.3933, 0.9759, 0.4644, 0.9759, 0.4644, 0.9838, 0.3933, 0.9838, 0.4644, 0.9759, 0.5356, 0.9759, 0.5356, 0.9838, 0.4644, 0.9838, 0.3933, 0.9675, 0.4644, 0.9675, 0.4644, 0.9759, 0.3933, 0.9759, 0.4644, 0.9675, 0.5356, 0.9675, 0.5356, 0.9759, 0.4644, 0.9759, 0.3933, 0.2825, 0.4644, 0.2825, 0.4644, 0.4675, 0.3933, 0.4675, 0.4644, 0.2825, 0.5356, 0.2825, 0.5356, 0.4675, 0.4644, 0.4675, 0.3933, 0.1558, 0.4644, 0.1558, 0.4644, 0.2175, 0.3933, 0.2175, 0.4644, 0.1558, 0.5356, 0.1558, 0.5356, 0.2175, 0.4644, 0.2175, 0.6067, 0.7338, 0.6067, 0.75, 0.6067, 0.75, 0.6067, 0.7338, 0.6067, 0.6558, 0.6067, 0.7175, 0.6067, 0.7259, 0.6067, 0.7338, 0.6067, 0.75, 0.5356, 0.75, 0.4644, 0.75, 0.3933, 0.75, 0.3933, 0.7338, 0.3933, 0.7259, 0.3933, 0.7175, 0.3933, 0.6558, 0.3933, 0.5942, 0.3933, 0.5325, 0.3933, 0.5241, 0.3933, 0.5162, 0.3933, 0.5, 0.4644, 0.5, 0.5356, 0.5, 0.6067, 0.5, 0.6067, 0.5162, 0.6067, 0.5241, 0.6067, 0.5325, 0.6067, 0.5942, 0.3933, 0.7825, 0.4644, 0.7825, 0.4644, 0.9675, 0.3933, 0.9675, 0.4644, 0.7825, 0.5356, 0.7825, 0.5356, 0.9675, 0.4644, 0.9675, 0.3933, 0.6558, 0.3933, 0.5942, 0.3933, 0.5942, 0.3933, 0.6558, 0.6067, 0.7259, 0.6067, 0.7338, 0.6067, 0.7338, 0.6067, 0.7259, 0.6067, 0.7338, 0.6067, 0.75, 0.6067, 0.75, 0.6067, 0.7338, 0.6067, 0.6558, 0.6067, 0.7175, 0.6067, 0.7175, 0.6067, 0.6558, 0.4644, 0.5, 0.5356, 0.5, 0.5356, 0.5, 0.4644, 0.5, 0.3933, 0.5, 0.4644, 0.5, 0.4644, 0.5, 0.3933, 0.5, 0.3933, 0.5162, 0.3933, 0.5, 0.3933, 0.5, 0.3933, 0.5162, 0.5356, 0.75, 0.4644, 0.75, 0.4644, 0.75, 0.5356, 0.75, 0.6067, 0.5241, 0.6067, 0.5325, 0.6067, 0.5325, 0.6067, 0.5241, 0.3933, 0.6558, 0.3933, 0.5942, 0.3933, 0.5942, 0.3933, 0.6558, 0.6067, 0.5942, 0.6067, 0.6558, 0.6067, 0.6558, 0.6067, 0.5942, 0.4644, 0.75, 0.3933, 0.75, 0.3933, 0.75, 0.4644, 0.75, 0.6067, 0.75, 0.5356, 0.75, 0.5356, 0.75, 0.6067, 0.75, 0.3933, 0.5325, 0.3933, 0.5241, 0.3933, 0.5241, 0.3933, 0.5325, 0.6067, 0.5325, 0.6067, 0.5942, 0.6067, 0.5942, 0.6067, 0.5325, 0.3933, 0.75, 0.3933, 0.7338, 0.3933, 0.7338, 0.3933, 0.75, 0.5356, 0.5, 0.6067, 0.5, 0.6067, 0.5, 0.5356, 0.5, 0.6067, 0.5162, 0.6067, 0.5241, 0.6067, 0.5241, 0.6067, 0.5162, 0.3933, 0.5942, 0.3933, 0.5325, 0.3933, 0.5325, 0.3933, 0.5942, 0.3933, 0.7259, 0.3933, 0.7175, 0.3933, 0.7175, 0.3933, 0.7259, 0.3933, 0.7175, 0.3933, 0.6558, 0.3933, 0.6558, 0.3933, 0.7175, 0.3933, 0.7338, 0.3933, 0.7259, 0.3933, 0.7259, 0.3933, 0.7338])
me_cube_002.materials.append(mat_material_005)
me_cube_002.materials.append(mat_material_006)
me_cube_002.use_remesh_fix_poles = True
me_cube_002.use_remesh_preserve_attributes = False
me_cube_002.update()

# ---- objects
ob_circle = bpy.data.objects.new('Circle', me_circle)
ob_cylinder = bpy.data.objects.new('Cylinder', me_cylinder)
ob_cube_001 = bpy.data.objects.new('Cube.001', me_cube_002)

# ---- transforms, parenting, visibility, modifiers, constraints
ob_circle.location = (0.0, 0.0, 0.0)
ob_circle.scale = (0.1076, 0.2174, 0.2174)
ob_cylinder.location = (-0.01003, 0.0, 0.04123)
ob_cylinder.scale = (0.02388, 0.02388, 0.03455)
ob_cube_001.location = (0.0, 0.0, 0.1843)
ob_cube_001.scale = (0.0447, 0.4931, 0.1484)

# ---- collection membership
col_collection.objects.link(ob_circle)
col_collection.objects.link(ob_cylinder)
col_collection.objects.link(ob_cube_001)

# ---- scene / render settings (as saved in the file)
scene.frame_start = 1; scene.frame_end = 250; scene.frame_set(1)
scene.render.engine = 'BLENDER_EEVEE_NEXT'
scene.cycles.sampling_pattern = 'TABULATED_SOBOL'
scene.cycles.use_light_tree = False
scene.view_settings.view_transform = 'Filmic'
bpy.context.view_layer.update()

# ---- added for rendering (the .blend has no active camera and no usable light): camera, sun
cam_auto = bpy.data.cameras.new('AutoCamera')
cam_auto.lens = 50.0
cam_auto.sensor_width = 36.0
cam_auto.clip_end = 1000.0
ob_auto_camera = bpy.data.objects.new('AutoCamera', cam_auto)
scene.collection.objects.link(ob_auto_camera)
ob_auto_camera.location = (1.06991, -1.28389, 1.13802)
ob_auto_camera.rotation_euler = (1.09748, -7.21219e-08, 0.694738)
scene.camera = ob_auto_camera
light_auto_sun = bpy.data.lights.new('AutoSun', 'SUN')
light_auto_sun.energy = 3.0
light_auto_sun.angle = 0.0523599
ob_auto_sun = bpy.data.objects.new('AutoSun', light_auto_sun)
scene.collection.objects.link(ob_auto_sun)
ob_auto_sun.rotation_euler = (0.872665, 0.174533, 0.523599)
bpy.context.view_layer.update()
